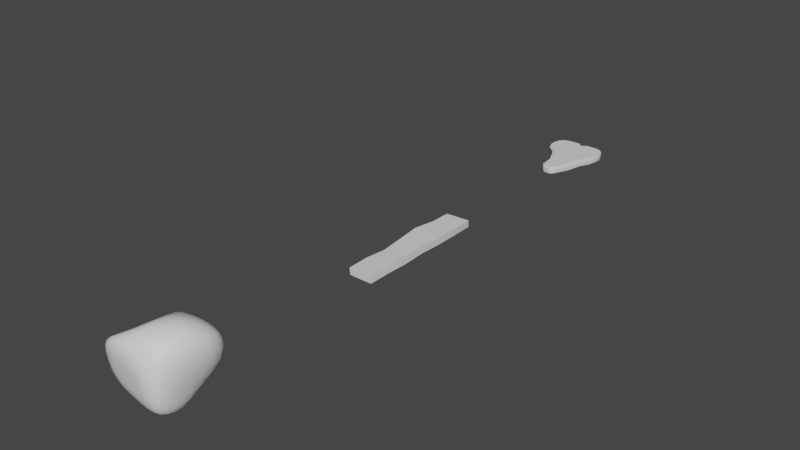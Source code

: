 # Source: DroppableItems.blend  (saved by Blender 2.91.10; exported with 4.5.12 LTS)
import bpy
from mathutils import Matrix  # noqa: F401  (used for matrix-valued properties, if any)

bpy.ops.wm.read_factory_settings(use_empty=True)
scene = bpy.context.scene
scene.name = 'Scene'

# ---- collections
col_collection = bpy.data.collections.new('Collection'); scene.collection.children.link(col_collection)

# ---- materials (node trees are filled in below, after node groups)
mat_oredropping = bpy.data.materials.new('OreDropping')
mat_woodplank = bpy.data.materials.new('WoodPlank')
mat_meat = bpy.data.materials.new('Meat')

# ---- node groups
ng_auto_smooth = bpy.data.node_groups.new('Auto Smooth', 'GeometryNodeTree')
_s = ng_auto_smooth.interface.new_socket(name='Geometry', in_out='OUTPUT', socket_type='NodeSocketGeometry')
_s = ng_auto_smooth.interface.new_socket(name='Geometry', in_out='INPUT', socket_type='NodeSocketGeometry')
_s = ng_auto_smooth.interface.new_socket(name='Angle', in_out='INPUT', socket_type='NodeSocketFloat')
_s.subtype = 'ANGLE'
_s.min_value = 0.0
_s.max_value = 3.142
ng_auto_smooth.is_modifier = True
_N = ng_auto_smooth.nodes; _L = ng_auto_smooth.links
n0 = _N.new('NodeGroupOutput'); n0.name = 'Group Output'; n0.location = (480, -100)
n1 = _N.new('NodeGroupInput'); n1.name = 'Group Input'; n1.location = (-420, -300)
n2 = _N.new('NodeGroupInput'); n2.name = 'Group Input.001'; n2.location = (-60, -100)
n3 = _N.new('GeometryNodeSetShadeSmooth'); n3.name = 'Set Shade Smooth'; n3.location = (120, -100)
n3.domain = 'EDGE'
n4 = _N.new('GeometryNodeSetShadeSmooth'); n4.name = 'Set Shade Smooth.001'; n4.location = (300, -100)
n5 = _N.new('GeometryNodeInputMeshEdgeAngle'); n5.name = 'Edge Angle'; n5.location = (-420, -220)
n6 = _N.new('GeometryNodeInputEdgeSmooth'); n6.name = 'Is Edge Smooth'; n6.location = (-60, -160)
n7 = _N.new('GeometryNodeInputShadeSmooth'); n7.name = 'Is Face Smooth'; n7.location = (-240, -340)
n8 = _N.new('FunctionNodeBooleanMath'); n8.name = 'Boolean Math'; n8.location = (-60, -220)
n9 = _N.new('FunctionNodeCompare'); n9.name = 'Compare'; n9.location = (-240, -180)
n9.operation = 'LESS_EQUAL'
_L.new(n5.outputs[0], n9.inputs[0])
_L.new(n4.outputs[0], n0.inputs[0])
_L.new(n1.outputs[1], n9.inputs[1])
_L.new(n9.outputs[0], n8.inputs[0])
_L.new(n7.outputs[0], n8.inputs[1])
_L.new(n2.outputs[0], n3.inputs[0])
_L.new(n6.outputs[0], n3.inputs[1])
_L.new(n3.outputs[0], n4.inputs[0])
_L.new(n8.outputs[0], n3.inputs[2])
n0.is_active_output = True

# ---- material node trees
mat_oredropping.use_nodes = True; mat_oredropping.node_tree.nodes.clear()
_N = mat_oredropping.node_tree.nodes; _L = mat_oredropping.node_tree.links
n0 = _N.new('ShaderNodeBsdfPrincipled'); n0.name = 'Principled BSDF'; n0.location = (10, 300)
n0.distribution = 'GGX'
n0.subsurface_method = 'BURLEY'
n0.inputs[3].default_value = 1.45
n0.inputs[27].default_value = (0.0, 0.0, 0.0, 1.0)
n0.inputs[28].default_value = 1.0
n1 = _N.new('ShaderNodeOutputMaterial'); n1.name = 'Material Output'; n1.location = (300, 300)
_L.new(n0.outputs[0], n1.inputs[0])
n1.is_active_output = True
mat_woodplank.use_nodes = True; mat_woodplank.node_tree.nodes.clear()
_N = mat_woodplank.node_tree.nodes; _L = mat_woodplank.node_tree.links
n0 = _N.new('ShaderNodeBsdfPrincipled'); n0.name = 'Principled BSDF'; n0.location = (10, 300)
n0.distribution = 'GGX'
n0.subsurface_method = 'BURLEY'
n0.inputs[3].default_value = 1.45
n0.inputs[27].default_value = (0.0, 0.0, 0.0, 1.0)
n0.inputs[28].default_value = 1.0
n1 = _N.new('ShaderNodeOutputMaterial'); n1.name = 'Material Output'; n1.location = (300, 300)
_L.new(n0.outputs[0], n1.inputs[0])
n1.is_active_output = True
mat_meat.use_nodes = True; mat_meat.node_tree.nodes.clear()
_N = mat_meat.node_tree.nodes; _L = mat_meat.node_tree.links
n0 = _N.new('ShaderNodeBsdfPrincipled'); n0.name = 'Principled BSDF'; n0.location = (10, 300)
n0.distribution = 'GGX'
n0.subsurface_method = 'BURLEY'
n0.inputs[3].default_value = 1.45
n0.inputs[27].default_value = (0.0, 0.0, 0.0, 1.0)
n0.inputs[28].default_value = 1.0
n1 = _N.new('ShaderNodeOutputMaterial'); n1.name = 'Material Output'; n1.location = (300, 300)
_L.new(n0.outputs[0], n1.inputs[0])
n1.is_active_output = True

# ---- world
world_world = bpy.data.worlds.new('World'); scene.world = world_world
world_world.use_nodes = True; world_world.node_tree.nodes.clear()
_N = world_world.node_tree.nodes; _L = world_world.node_tree.links
n0 = _N.new('ShaderNodeOutputWorld'); n0.name = 'World Output'; n0.location = (300, 300)
n1 = _N.new('ShaderNodeBackground'); n1.name = 'Background'; n1.location = (10, 300)
n1.inputs[0].default_value = (0.05088, 0.05088, 0.05088, 1.0)
_L.new(n1.outputs[0], n0.inputs[0])
n0.is_active_output = True
world_world.color = (0.05088, 0.05088, 0.05088)
world_world.use_sun_shadow = False
world_world.sun_shadow_jitter_overblur = 0.0

# ---- meshes
me_cube = bpy.data.meshes.new('Cube')
me_cube.from_pydata([(-0.4897, -0.2152, -0.02148), (-0.4619, -0.3062, 0.5761), (-0.2944, 0.3318, 0.09133), (-0.421, 0.4628, 0.4916), (0.2196, -0.2775, -0.109), (0.2185, -0.3042, 0.5226), (0.1491, 0.3136, -0.0102), (0.3396, 0.4663, 0.5729), (-0.4851, 0.1236, -0.04713), (-0.5594, -0.3057, 0.3055), (-0.3832, 0.08223, 0.46), (-0.4225, 0.4605, 0.2475), (-0.07183, 0.3723, 0.02974), (-0.08674, 0.5113, 0.5919), (0.3097, 0.4919, 0.1912), (0.2448, 0.05034, -0.1352), (0.3597, 0.0528, 0.6519), (0.2648, -0.3542, 0.1786), (-0.1129, -0.2828, -0.0905), (-0.1306, -0.358, 0.6534), (-0.5858, 0.1172, 0.2337), (-0.07692, 0.6431, 0.2078), (0.3584, 0.04847, 0.1621), (-0.1201, -0.3868, 0.2726), (-0.08105, 0.1087, -0.1209), (-0.06311, 0.0524, 0.7943), (-0.3277, 0.2995, 0.06751), (-0.3787, 0.254, 0.0299), (-0.436, 0.1971, -0.01261), (-0.5132, 0.03114, -0.06244), (-0.5198, -0.06778, -0.05925), (-0.5084, -0.1567, -0.04209), (-0.5155, -0.2406, 0.02883), (-0.5402, -0.2672, 0.1086), (-0.5551, -0.2886, 0.2042), (-0.5529, -0.3192, 0.4023), (-0.5327, -0.3251, 0.4843), (-0.4977, -0.3195, 0.5431), (-0.4536, -0.252, 0.5599), (-0.431, -0.1605, 0.5273), (-0.4015, -0.04493, 0.4872), (-0.3898, 0.2083, 0.4616), (-0.4079, 0.3209, 0.4776), (-0.4199, 0.4091, 0.4894), (-0.4431, 0.4814, 0.452), (-0.4563, 0.4916, 0.3903), (-0.4485, 0.4838, 0.3171), (-0.385, 0.4272, 0.1944), (-0.3456, 0.3899, 0.1534), (-0.3139, 0.3554, 0.1178), (0.1056, 0.3275, -0.005777), (0.04684, 0.3461, 0.002404), (-0.01317, 0.3631, 0.01381), (-0.1291, 0.3692, 0.05046), (-0.1873, 0.3576, 0.07053), (-0.2471, 0.343, 0.08437), (-0.3833, 0.484, 0.5235), (-0.3123, 0.5021, 0.5566), (-0.2107, 0.5097, 0.5783), (0.0477, 0.5114, 0.6017), (0.1754, 0.5052, 0.6031), (0.2784, 0.4878, 0.5912), (0.3558, 0.4934, 0.5059), (0.3596, 0.5141, 0.4058), (0.3433, 0.5141, 0.2945), (0.2644, 0.4497, 0.1117), (0.2167, 0.3979, 0.05436), (0.1759, 0.3481, 0.01385), (0.2376, -0.2251, -0.1298), (0.2522, -0.1421, -0.146), (0.2553, -0.04546, -0.1483), (0.2214, 0.1338, -0.1075), (0.1928, 0.2056, -0.07191), (0.1669, 0.2682, -0.03634), (0.3638, 0.4029, 0.608), (0.3799, 0.3024, 0.6412), (0.378, 0.1808, 0.6568), (0.3288, -0.06742, 0.6275), (0.2904, -0.172, 0.5913), (0.2504, -0.2545, 0.5524), (0.2333, -0.3235, 0.46), (0.2482, -0.3414, 0.3726), (0.2592, -0.352, 0.2769), (0.2633, -0.3475, 0.08263), (0.2541, -0.3309, -0.002963), (0.2374, -0.3047, -0.06986), (-0.4312, -0.2364, -0.04037), (-0.3389, -0.2569, -0.06005), (-0.2289, -0.2719, -0.07626), (-0.001936, -0.2913, -0.1039), (0.09576, -0.2944, -0.1131), (0.1728, -0.2889, -0.1144), (0.164, -0.3225, 0.5537), (0.07946, -0.34, 0.5929), (-0.02104, -0.3518, 0.6287), (-0.2418, -0.3584, 0.6602), (-0.3418, -0.3499, 0.6461), (-0.4181, -0.3301, 0.6121), (-0.6036, -0.2234, 0.2896), (-0.6168, -0.1165, 0.2681), (-0.6079, 0.001488, 0.2473), (-0.4479, 0.09235, 0.3921), (-0.5068, 0.1021, 0.339), (-0.5546, 0.1106, 0.2899), (-0.4781, 0.3889, 0.2442), (-0.5223, 0.3095, 0.2369), (-0.5574, 0.2199, 0.2314), (-0.546, 0.1236, 0.01174), (-0.5826, 0.1231, 0.08546), (-0.5956, 0.1212, 0.1631), (-0.3538, 0.526, 0.2427), (-0.2725, 0.5816, 0.232), (-0.1798, 0.6223, 0.2191), (-0.08903, 0.586, 0.4953), (-0.08663, 0.6353, 0.3919), (-0.08183, 0.6555, 0.2926), (0.2375, 0.5637, 0.1949), (0.1417, 0.6135, 0.1974), (0.03332, 0.6402, 0.201), (-0.07173, 0.4488, 0.06422), (-0.07219, 0.5281, 0.1001), (-0.07373, 0.5972, 0.1453), (0.3509, 0.3996, 0.1848), (0.3668, 0.2914, 0.1768), (0.3663, 0.1726, 0.1686), (0.3964, 0.05313, 0.5409), (0.3997, 0.05251, 0.415), (0.3827, 0.05096, 0.2851), (0.3095, -0.2856, 0.1658), (0.3355, -0.1895, 0.1595), (0.3496, -0.0751, 0.1586), (0.2863, 0.04433, -0.09535), (0.3149, 0.04334, -0.03105), (0.3369, 0.04537, 0.0555), (0.1963, -0.3895, 0.1983), (0.1065, -0.3992, 0.2226), (-0.0003542, -0.3946, 0.2484), (-0.1355, -0.3941, 0.5733), (-0.1328, -0.4039, 0.4807), (-0.1263, -0.3979, 0.3792), (-0.479, -0.3542, 0.3107), (-0.3709, -0.3762, 0.3057), (-0.2472, -0.3832, 0.2924), (-0.1157, -0.3356, -0.02391), (-0.1164, -0.3639, 0.06385), (-0.1172, -0.3776, 0.1652), (-0.07216, 0.3079, -0.009276), (-0.07328, 0.2492, -0.05039), (-0.07598, 0.1862, -0.08909), (0.1856, 0.06247, -0.1502), (0.1098, 0.07838, -0.1471), (0.0201, 0.09486, -0.1345), (-0.1066, -0.1997, -0.1304), (-0.09797, -0.09694, -0.1458), (-0.08885, 0.01079, -0.1412), (-0.4005, 0.1234, -0.08342), (-0.2994, 0.1218, -0.1023), (-0.19, 0.1174, -0.112), (-0.07869, 0.4152, 0.6726), (-0.0687, 0.3029, 0.7343), (-0.06182, 0.1801, 0.7754), (-0.3166, 0.07253, 0.549), (-0.2446, 0.0639, 0.6461), (-0.1618, 0.05698, 0.7337), (-0.1157, -0.2882, 0.7177), (-0.09532, -0.1905, 0.7638), (-0.07572, -0.07395, 0.79), (0.2815, 0.05168, 0.738), (0.1736, 0.05059, 0.7936), (0.05313, 0.0505, 0.814), (-0.5594, -0.1684, 0.01958), (-0.5907, -0.1878, 0.1013), (-0.6049, -0.2067, 0.1948), (-0.5786, -0.07488, 0.006676), (-0.6126, -0.08753, 0.09017), (-0.6247, -0.102, 0.181), (-0.5742, 0.02747, 0.001997), (-0.6091, 0.02078, 0.08292), (-0.6198, 0.01193, 0.1686), (-0.5874, -0.2373, 0.3759), (-0.556, -0.246, 0.4489), (-0.5095, -0.2485, 0.5072), (-0.5908, -0.1301, 0.3425), (-0.5491, -0.1418, 0.4062), (-0.4944, -0.1511, 0.4646), (-0.5756, -0.01001, 0.3107), (-0.5272, -0.02192, 0.3651), (-0.4675, -0.03364, 0.4204), (-0.537, 0.2215, 0.2864), (-0.4995, 0.2197, 0.338), (-0.4489, 0.215, 0.3936), (-0.5186, 0.3204, 0.2951), (-0.4969, 0.3256, 0.3534), (-0.4588, 0.3247, 0.4126), (-0.4916, 0.4077, 0.3079), (-0.4862, 0.4165, 0.3733), (-0.4606, 0.4139, 0.4331), (-0.4959, 0.2016, 0.03806), (-0.5364, 0.2082, 0.1009), (-0.5572, 0.2149, 0.1679), (-0.4346, 0.2633, 0.07153), (-0.4774, 0.278, 0.1227), (-0.5076, 0.2944, 0.1787), (-0.3732, 0.3138, 0.1008), (-0.4125, 0.3371, 0.1426), (-0.4494, 0.3638, 0.1896), (-0.2531, 0.3895, 0.1175), (-0.279, 0.439, 0.1505), (-0.3158, 0.487, 0.189), (-0.1919, 0.4183, 0.1046), (-0.2122, 0.4815, 0.1369), (-0.2415, 0.5391, 0.1761), (-0.1323, 0.4398, 0.08454), (-0.1442, 0.5131, 0.1181), (-0.1612, 0.5778, 0.16), (-0.3836, 0.5488, 0.3172), (-0.3989, 0.5508, 0.3992), (-0.3967, 0.5292, 0.4718), (-0.2985, 0.6007, 0.3104), (-0.3152, 0.5941, 0.4003), (-0.3197, 0.5612, 0.4867), (-0.1966, 0.637, 0.3007), (-0.209, 0.6218, 0.3961), (-0.2144, 0.5787, 0.4926), (0.04077, 0.6541, 0.2893), (0.04389, 0.6349, 0.3925), (0.04521, 0.5861, 0.5001), (0.1604, 0.6309, 0.2899), (0.17, 0.6172, 0.3961), (0.173, 0.5745, 0.5037), (0.2652, 0.5848, 0.2921), (0.2788, 0.5783, 0.4001), (0.2793, 0.5451, 0.503), (-0.007497, 0.4412, 0.04939), (0.005176, 0.522, 0.08725), (0.02031, 0.5927, 0.1352), (0.05859, 0.4201, 0.03864), (0.08347, 0.4967, 0.07784), (0.1139, 0.5652, 0.1282), (0.1225, 0.3897, 0.02851), (0.1565, 0.455, 0.06826), (0.1982, 0.5169, 0.1213), (0.2133, 0.29, -0.01113), (0.2586, 0.326, 0.03335), (0.306, 0.3658, 0.09754), (0.242, 0.2183, -0.04213), (0.2859, 0.2415, 0.008668), (0.3275, 0.2683, 0.08113), (0.2672, 0.1366, -0.0726), (0.3039, 0.1469, -0.01461), (0.3356, 0.1604, 0.06594), (0.3868, 0.419, 0.2955), (0.4059, 0.4227, 0.4142), (0.4004, 0.4131, 0.523), (0.4015, 0.3053, 0.2944), (0.4225, 0.3097, 0.4211), (0.4189, 0.307, 0.5413), (0.397, 0.1801, 0.291), (0.4177, 0.183, 0.4219), (0.4156, 0.1827, 0.5481), (0.3657, -0.07446, 0.2774), (0.3753, -0.07184, 0.4009), (0.367, -0.06888, 0.5205), (0.3431, -0.1885, 0.2709), (0.344, -0.1829, 0.3846), (0.3299, -0.1759, 0.4937), (0.3095, -0.2835, 0.2695), (0.303, -0.2746, 0.3727), (0.2863, -0.2621, 0.4694), (0.2952, -0.05728, -0.1045), (0.3196, -0.06645, -0.0364), (0.3355, -0.07247, 0.05255), (0.2916, -0.1574, -0.1005), (0.3145, -0.1727, -0.03151), (0.3272, -0.184, 0.05683), (0.2734, -0.2434, -0.08609), (0.2944, -0.2642, -0.01893), (0.3053, -0.2791, 0.06729), (0.1788, -0.3363, -0.06048), (0.1897, -0.3662, 0.01271), (0.1965, -0.3826, 0.1015), (0.09762, -0.3467, -0.05182), (0.1035, -0.3769, 0.02866), (0.1077, -0.3921, 0.1226), (-0.002671, -0.3441, -0.03918), (-0.0003554, -0.3729, 0.04601), (0.001505, -0.3868, 0.1444), (0.1883, -0.3893, 0.2956), (0.1758, -0.3806, 0.3896), (0.1643, -0.3601, 0.4771), (0.09818, -0.4027, 0.3221), (0.0867, -0.3986, 0.4182), (0.07798, -0.3801, 0.5091), (-0.00777, -0.4023, 0.3515), (-0.0171, -0.4038, 0.4507), (-0.02327, -0.39, 0.5438), (-0.2524, -0.3962, 0.4009), (-0.2554, -0.4036, 0.5024), (-0.2528, -0.3945, 0.5908), (-0.3744, -0.3898, 0.4135), (-0.3722, -0.3964, 0.5117), (-0.3614, -0.3863, 0.5916), (-0.479, -0.3677, 0.4147), (-0.4688, -0.3733, 0.5058), (-0.4465, -0.3633, 0.5736), (-0.2338, -0.3258, -0.008155), (-0.2382, -0.3559, 0.08074), (-0.2425, -0.3718, 0.1833), (-0.3465, -0.311, 0.007652), (-0.356, -0.3432, 0.09536), (-0.3645, -0.3623, 0.1971), (-0.4431, -0.2853, 0.02234), (-0.4597, -0.3169, 0.1059), (-0.4722, -0.3382, 0.2047), (-0.2688, 0.2989, 0.04587), (-0.2026, 0.3046, 0.0284), (-0.1366, 0.3094, 0.00953), (-0.3095, 0.2519, 0.001133), (-0.2321, 0.2535, -0.01877), (-0.1521, 0.254, -0.03503), (-0.3579, 0.1958, -0.04561), (-0.2674, 0.1955, -0.06509), (-0.1713, 0.1933, -0.07753), (-0.008957, 0.2969, -0.02531), (0.05306, 0.2814, -0.03708), (0.113, 0.2686, -0.04263), (0.001508, 0.2367, -0.06586), (0.07136, 0.2209, -0.07803), (0.1356, 0.2081, -0.08208), (0.01295, 0.1725, -0.1037), (0.09319, 0.156, -0.1164), (0.1632, 0.1414, -0.1201), (0.01918, -0.002166, -0.1541), (0.1148, -0.0168, -0.1654), (0.1946, -0.03162, -0.1664), (0.01254, -0.1083, -0.1582), (0.1105, -0.1194, -0.1677), (0.1914, -0.1299, -0.1664), (0.004114, -0.2093, -0.1429), (0.1018, -0.2158, -0.1513), (0.1806, -0.2189, -0.1492), (-0.4262, 0.03111, -0.1021), (-0.3203, 0.02755, -0.1226), (-0.2048, 0.02077, -0.1327), (-0.4353, -0.0692, -0.1008), (-0.3312, -0.07647, -0.1235), (-0.2156, -0.08612, -0.1359), (-0.433, -0.1624, -0.0804), (-0.3354, -0.1757, -0.1034), (-0.2232, -0.1885, -0.1183), (0.2891, 0.4059, 0.6605), (0.1816, 0.4124, 0.6858), (0.05319, 0.4145, 0.6882), (0.2992, 0.3009, 0.7102), (0.187, 0.3011, 0.7475), (0.05864, 0.3013, 0.7549), (0.2972, 0.1789, 0.7368), (0.1854, 0.1777, 0.7845), (0.05987, 0.1778, 0.798), (-0.1974, 0.4177, 0.6434), (-0.2949, 0.4181, 0.6012), (-0.3673, 0.4132, 0.5472), (-0.1801, 0.3076, 0.6888), (-0.2725, 0.3132, 0.6249), (-0.347, 0.3173, 0.5511), (-0.1657, 0.1853, 0.7177), (-0.2521, 0.1926, 0.6364), (-0.3253, 0.2005, 0.5461), (-0.1737, -0.07077, 0.7393), (-0.258, -0.06441, 0.661), (-0.3326, -0.05548, 0.5714), (-0.1959, -0.1889, 0.7316), (-0.2849, -0.1824, 0.6732), (-0.3621, -0.1718, 0.6003), (-0.221, -0.2879, 0.7065), (-0.3149, -0.2804, 0.6713), (-0.3912, -0.2657, 0.6179), (0.2533, -0.0687, 0.7138), (0.151, -0.07144, 0.7733), (0.03637, -0.07375, 0.8007), (0.2188, -0.1748, 0.6709), (0.1228, -0.1813, 0.729), (0.01422, -0.1874, 0.7619), (0.1853, -0.2608, 0.6171), (0.09627, -0.2727, 0.6674), (-0.007048, -0.2826, 0.7029)], [], [(170, 171, 174, 173), (171, 172, 175, 174), (173, 174, 177, 176), (174, 175, 178, 177), (0, 32, 170, 31), (32, 33, 171, 170), (33, 34, 172, 171), (34, 9, 98, 172), (172, 98, 99, 175), (175, 99, 100, 178), (178, 100, 20, 109), (177, 178, 109, 108), (176, 177, 108, 107), (29, 176, 107, 8), (30, 173, 176, 29), (31, 170, 173, 30), (179, 180, 183, 182), (180, 181, 184, 183), (182, 183, 186, 185), (183, 184, 187, 186), (9, 35, 179, 98), (35, 36, 180, 179), (36, 37, 181, 180), (37, 1, 38, 181), (181, 38, 39, 184), (184, 39, 40, 187), (187, 40, 10, 101), (186, 187, 101, 102), (185, 186, 102, 103), (100, 185, 103, 20), (99, 182, 185, 100), (98, 179, 182, 99), (188, 189, 192, 191), (189, 190, 193, 192), (191, 192, 195, 194), (192, 193, 196, 195), (20, 103, 188, 106), (103, 102, 189, 188), (102, 101, 190, 189), (101, 10, 41, 190), (190, 41, 42, 193), (193, 42, 43, 196), (196, 43, 3, 44), (195, 196, 44, 45), (194, 195, 45, 46), (104, 194, 46, 11), (105, 191, 194, 104), (106, 188, 191, 105), (197, 198, 201, 200), (198, 199, 202, 201), (200, 201, 204, 203), (201, 202, 205, 204), (8, 107, 197, 28), (107, 108, 198, 197), (108, 109, 199, 198), (109, 20, 106, 199), (199, 106, 105, 202), (202, 105, 104, 205), (205, 104, 11, 47), (204, 205, 47, 48), (203, 204, 48, 49), (26, 203, 49, 2), (27, 200, 203, 26), (28, 197, 200, 27), (206, 207, 210, 209), (207, 208, 211, 210), (209, 210, 213, 212), (210, 211, 214, 213), (2, 49, 206, 55), (49, 48, 207, 206), (48, 47, 208, 207), (47, 11, 110, 208), (208, 110, 111, 211), (211, 111, 112, 214), (214, 112, 21, 121), (213, 214, 121, 120), (212, 213, 120, 119), (53, 212, 119, 12), (54, 209, 212, 53), (55, 206, 209, 54), (215, 216, 219, 218), (216, 217, 220, 219), (218, 219, 222, 221), (219, 220, 223, 222), (11, 46, 215, 110), (46, 45, 216, 215), (45, 44, 217, 216), (44, 3, 56, 217), (217, 56, 57, 220), (220, 57, 58, 223), (223, 58, 13, 113), (222, 223, 113, 114), (221, 222, 114, 115), (112, 221, 115, 21), (111, 218, 221, 112), (110, 215, 218, 111), (224, 225, 228, 227), (225, 226, 229, 228), (227, 228, 231, 230), (228, 229, 232, 231), (21, 115, 224, 118), (115, 114, 225, 224), (114, 113, 226, 225), (113, 13, 59, 226), (226, 59, 60, 229), (229, 60, 61, 232), (232, 61, 7, 62), (231, 232, 62, 63), (230, 231, 63, 64), (116, 230, 64, 14), (117, 227, 230, 116), (118, 224, 227, 117), (233, 234, 237, 236), (234, 235, 238, 237), (236, 237, 240, 239), (237, 238, 241, 240), (12, 119, 233, 52), (119, 120, 234, 233), (120, 121, 235, 234), (121, 21, 118, 235), (235, 118, 117, 238), (238, 117, 116, 241), (241, 116, 14, 65), (240, 241, 65, 66), (239, 240, 66, 67), (50, 239, 67, 6), (51, 236, 239, 50), (52, 233, 236, 51), (242, 243, 246, 245), (243, 244, 247, 246), (245, 246, 249, 248), (246, 247, 250, 249), (6, 67, 242, 73), (67, 66, 243, 242), (66, 65, 244, 243), (65, 14, 122, 244), (244, 122, 123, 247), (247, 123, 124, 250), (250, 124, 22, 133), (249, 250, 133, 132), (248, 249, 132, 131), (71, 248, 131, 15), (72, 245, 248, 71), (73, 242, 245, 72), (251, 252, 255, 254), (252, 253, 256, 255), (254, 255, 258, 257), (255, 256, 259, 258), (14, 64, 251, 122), (64, 63, 252, 251), (63, 62, 253, 252), (62, 7, 74, 253), (253, 74, 75, 256), (256, 75, 76, 259), (259, 76, 16, 125), (258, 259, 125, 126), (257, 258, 126, 127), (124, 257, 127, 22), (123, 254, 257, 124), (122, 251, 254, 123), (260, 261, 264, 263), (261, 262, 265, 264), (263, 264, 267, 266), (264, 265, 268, 267), (22, 127, 260, 130), (127, 126, 261, 260), (126, 125, 262, 261), (125, 16, 77, 262), (262, 77, 78, 265), (265, 78, 79, 268), (268, 79, 5, 80), (267, 268, 80, 81), (266, 267, 81, 82), (128, 266, 82, 17), (129, 263, 266, 128), (130, 260, 263, 129), (269, 270, 273, 272), (270, 271, 274, 273), (272, 273, 276, 275), (273, 274, 277, 276), (15, 131, 269, 70), (131, 132, 270, 269), (132, 133, 271, 270), (133, 22, 130, 271), (271, 130, 129, 274), (274, 129, 128, 277), (277, 128, 17, 83), (276, 277, 83, 84), (275, 276, 84, 85), (68, 275, 85, 4), (69, 272, 275, 68), (70, 269, 272, 69), (278, 279, 282, 281), (279, 280, 283, 282), (281, 282, 285, 284), (282, 283, 286, 285), (4, 85, 278, 91), (85, 84, 279, 278), (84, 83, 280, 279), (83, 17, 134, 280), (280, 134, 135, 283), (283, 135, 136, 286), (286, 136, 23, 145), (285, 286, 145, 144), (284, 285, 144, 143), (89, 284, 143, 18), (90, 281, 284, 89), (91, 278, 281, 90), (287, 288, 291, 290), (288, 289, 292, 291), (290, 291, 294, 293), (291, 292, 295, 294), (17, 82, 287, 134), (82, 81, 288, 287), (81, 80, 289, 288), (80, 5, 92, 289), (289, 92, 93, 292), (292, 93, 94, 295), (295, 94, 19, 137), (294, 295, 137, 138), (293, 294, 138, 139), (136, 293, 139, 23), (135, 290, 293, 136), (134, 287, 290, 135), (296, 297, 300, 299), (297, 298, 301, 300), (299, 300, 303, 302), (300, 301, 304, 303), (23, 139, 296, 142), (139, 138, 297, 296), (138, 137, 298, 297), (137, 19, 95, 298), (298, 95, 96, 301), (301, 96, 97, 304), (304, 97, 1, 37), (303, 304, 37, 36), (302, 303, 36, 35), (140, 302, 35, 9), (141, 299, 302, 140), (142, 296, 299, 141), (305, 306, 309, 308), (306, 307, 310, 309), (308, 309, 312, 311), (309, 310, 313, 312), (18, 143, 305, 88), (143, 144, 306, 305), (144, 145, 307, 306), (145, 23, 142, 307), (307, 142, 141, 310), (310, 141, 140, 313), (313, 140, 9, 34), (312, 313, 34, 33), (311, 312, 33, 32), (86, 311, 32, 0), (87, 308, 311, 86), (88, 305, 308, 87), (314, 315, 318, 317), (315, 316, 319, 318), (317, 318, 321, 320), (318, 319, 322, 321), (2, 55, 314, 26), (55, 54, 315, 314), (54, 53, 316, 315), (53, 12, 146, 316), (316, 146, 147, 319), (319, 147, 148, 322), (322, 148, 24, 157), (321, 322, 157, 156), (320, 321, 156, 155), (28, 320, 155, 8), (27, 317, 320, 28), (26, 314, 317, 27), (323, 324, 327, 326), (324, 325, 328, 327), (326, 327, 330, 329), (327, 328, 331, 330), (12, 52, 323, 146), (52, 51, 324, 323), (51, 50, 325, 324), (50, 6, 73, 325), (325, 73, 72, 328), (328, 72, 71, 331), (331, 71, 15, 149), (330, 331, 149, 150), (329, 330, 150, 151), (148, 329, 151, 24), (147, 326, 329, 148), (146, 323, 326, 147), (332, 333, 336, 335), (333, 334, 337, 336), (335, 336, 339, 338), (336, 337, 340, 339), (24, 151, 332, 154), (151, 150, 333, 332), (150, 149, 334, 333), (149, 15, 70, 334), (334, 70, 69, 337), (337, 69, 68, 340), (340, 68, 4, 91), (339, 340, 91, 90), (338, 339, 90, 89), (152, 338, 89, 18), (153, 335, 338, 152), (154, 332, 335, 153), (341, 342, 345, 344), (342, 343, 346, 345), (344, 345, 348, 347), (345, 346, 349, 348), (8, 155, 341, 29), (155, 156, 342, 341), (156, 157, 343, 342), (157, 24, 154, 343), (343, 154, 153, 346), (346, 153, 152, 349), (349, 152, 18, 88), (348, 349, 88, 87), (347, 348, 87, 86), (31, 347, 86, 0), (30, 344, 347, 31), (29, 341, 344, 30), (350, 351, 354, 353), (351, 352, 355, 354), (353, 354, 357, 356), (354, 355, 358, 357), (7, 61, 350, 74), (61, 60, 351, 350), (60, 59, 352, 351), (59, 13, 158, 352), (352, 158, 159, 355), (355, 159, 160, 358), (358, 160, 25, 169), (357, 358, 169, 168), (356, 357, 168, 167), (76, 356, 167, 16), (75, 353, 356, 76), (74, 350, 353, 75), (359, 360, 363, 362), (360, 361, 364, 363), (362, 363, 366, 365), (363, 364, 367, 366), (13, 58, 359, 158), (58, 57, 360, 359), (57, 56, 361, 360), (56, 3, 43, 361), (361, 43, 42, 364), (364, 42, 41, 367), (367, 41, 10, 161), (366, 367, 161, 162), (365, 366, 162, 163), (160, 365, 163, 25), (159, 362, 365, 160), (158, 359, 362, 159), (368, 369, 372, 371), (369, 370, 373, 372), (371, 372, 375, 374), (372, 373, 376, 375), (25, 163, 368, 166), (163, 162, 369, 368), (162, 161, 370, 369), (161, 10, 40, 370), (370, 40, 39, 373), (373, 39, 38, 376), (376, 38, 1, 97), (375, 376, 97, 96), (374, 375, 96, 95), (164, 374, 95, 19), (165, 371, 374, 164), (166, 368, 371, 165), (377, 378, 381, 380), (378, 379, 382, 381), (380, 381, 384, 383), (381, 382, 385, 384), (16, 167, 377, 77), (167, 168, 378, 377), (168, 169, 379, 378), (169, 25, 166, 379), (379, 166, 165, 382), (382, 165, 164, 385), (385, 164, 19, 94), (384, 385, 94, 93), (383, 384, 93, 92), (79, 383, 92, 5), (78, 380, 383, 79), (77, 377, 380, 78)])
me_cube.polygons.foreach_set('use_smooth', [True] * 384)
_uv = me_cube.uv_layers.new(name='UVMap')
_uv.uv.foreach_set('vector', [0.4063, 0.03125, 0.4375, 0.03125, 0.4375, 0.0625, 0.4063, 0.0625, 0.4375, 0.03125, 0.4688, 0.03125, 0.4688, 0.0625, 0.4375, 0.0625, 0.4063, 0.0625, 0.4375, 0.0625, 0.4375, 0.09375, 0.4063, 0.09375, 0.4375, 0.0625, 0.4688, 0.0625, 0.4688, 0.09375, 0.4375, 0.09375, 0.375, 0.0, 0.4063, 0.0, 0.4063, 0.03125, 0.375, 0.03125, 0.4063, 0.0, 0.4375, 0.0, 0.4375, 0.03125, 0.4063, 0.03125, 0.4375, 0.0, 0.4688, 0.0, 0.4688, 0.03125, 0.4375, 0.03125, 0.4688, 0.0, 0.5, 0.0, 0.5, 0.03125, 0.4688, 0.03125, 0.4688, 0.03125, 0.5, 0.03125, 0.5, 0.0625, 0.4688, 0.0625, 0.4688, 0.0625, 0.5, 0.0625, 0.5, 0.09375, 0.4688, 0.09375, 0.4688, 0.09375, 0.5, 0.09375, 0.5, 0.125, 0.4688, 0.125, 0.4375, 0.09375, 0.4688, 0.09375, 0.4688, 0.125, 0.4375, 0.125, 0.4063, 0.09375, 0.4375, 0.09375, 0.4375, 0.125, 0.4063, 0.125, 0.375, 0.09375, 0.4063, 0.09375, 0.4063, 0.125, 0.375, 0.125, 0.375, 0.0625, 0.4063, 0.0625, 0.4063, 0.09375, 0.375, 0.09375, 0.375, 0.03125, 0.4063, 0.03125, 0.4063, 0.0625, 0.375, 0.0625, 0.5313, 0.03125, 0.5625, 0.03125, 0.5625, 0.0625, 0.5313, 0.0625, 0.5625, 0.03125, 0.5938, 0.03125, 0.5938, 0.0625, 0.5625, 0.0625, 0.5313, 0.0625, 0.5625, 0.0625, 0.5625, 0.09375, 0.5313, 0.09375, 0.5625, 0.0625, 0.5938, 0.0625, 0.5938, 0.09375, 0.5625, 0.09375, 0.5, 0.0, 0.5313, 0.0, 0.5313, 0.03125, 0.5, 0.03125, 0.5313, 0.0, 0.5625, 0.0, 0.5625, 0.03125, 0.5313, 0.03125, 0.5625, 0.0, 0.5938, 0.0, 0.5938, 0.03125, 0.5625, 0.03125, 0.5938, 0.0, 0.625, 0.0, 0.625, 0.03125, 0.5938, 0.03125, 0.5938, 0.03125, 0.625, 0.03125, 0.625, 0.0625, 0.5938, 0.0625, 0.5938, 0.0625, 0.625, 0.0625, 0.625, 0.09375, 0.5938, 0.09375, 0.5938, 0.09375, 0.625, 0.09375, 0.625, 0.125, 0.5938, 0.125, 0.5625, 0.09375, 0.5938, 0.09375, 0.5938, 0.125, 0.5625, 0.125, 0.5313, 0.09375, 0.5625, 0.09375, 0.5625, 0.125, 0.5313, 0.125, 0.5, 0.09375, 0.5313, 0.09375, 0.5313, 0.125, 0.5, 0.125, 0.5, 0.0625, 0.5313, 0.0625, 0.5313, 0.09375, 0.5, 0.09375, 0.5, 0.03125, 0.5313, 0.03125, 0.5313, 0.0625, 0.5, 0.0625, 0.5313, 0.1562, 0.5625, 0.1562, 0.5626, 0.1874, 0.5313, 0.1874, 0.5625, 0.1562, 0.5938, 0.1562, 0.5938, 0.1874, 0.5626, 0.1874, 0.5313, 0.1874, 0.5626, 0.1874, 0.5627, 0.2185, 0.5313, 0.2185, 0.5626, 0.1874, 0.5938, 0.1874, 0.594, 0.2184, 0.5627, 0.2185, 0.5, 0.125, 0.5313, 0.125, 0.5313, 0.1562, 0.5, 0.1562, 0.5313, 0.125, 0.5625, 0.125, 0.5625, 0.1562, 0.5313, 0.1562, 0.5625, 0.125, 0.5938, 0.125, 0.5938, 0.1562, 0.5625, 0.1562, 0.5938, 0.125, 0.625, 0.125, 0.625, 0.1562, 0.5938, 0.1562, 0.5938, 0.1562, 0.625, 0.1562, 0.6251, 0.1874, 0.5938, 0.1874, 0.5938, 0.1874, 0.6251, 0.1874, 0.6254, 0.2184, 0.594, 0.2184, 0.594, 0.2184, 0.6254, 0.2184, 0.6259, 0.2491, 0.5944, 0.2493, 0.5627, 0.2185, 0.594, 0.2184, 0.5944, 0.2493, 0.5629, 0.2494, 0.5313, 0.2185, 0.5627, 0.2185, 0.5629, 0.2494, 0.5315, 0.2495, 0.5, 0.2185, 0.5313, 0.2185, 0.5315, 0.2495, 0.5, 0.2495, 0.5, 0.1874, 0.5313, 0.1874, 0.5313, 0.2185, 0.5, 0.2185, 0.5, 0.1562, 0.5313, 0.1562, 0.5313, 0.1874, 0.5, 0.1874, 0.4062, 0.1562, 0.4375, 0.1562, 0.4374, 0.1874, 0.4062, 0.1874, 0.4375, 0.1562, 0.4687, 0.1562, 0.4687, 0.1874, 0.4374, 0.1874, 0.4062, 0.1874, 0.4374, 0.1874, 0.4373, 0.2185, 0.406, 0.2184, 0.4374, 0.1874, 0.4687, 0.1874, 0.4687, 0.2185, 0.4373, 0.2185, 0.375, 0.125, 0.4063, 0.125, 0.4062, 0.1562, 0.375, 0.1562, 0.4063, 0.125, 0.4375, 0.125, 0.4375, 0.1562, 0.4062, 0.1562, 0.4375, 0.125, 0.4688, 0.125, 0.4687, 0.1562, 0.4375, 0.1562, 0.4688, 0.125, 0.5, 0.125, 0.5, 0.1562, 0.4687, 0.1562, 0.4687, 0.1562, 0.5, 0.1562, 0.5, 0.1874, 0.4687, 0.1874, 0.4687, 0.1874, 0.5, 0.1874, 0.5, 0.2185, 0.4687, 0.2185, 0.4687, 0.2185, 0.5, 0.2185, 0.5, 0.2495, 0.4685, 0.2495, 0.4373, 0.2185, 0.4687, 0.2185, 0.4685, 0.2495, 0.4371, 0.2494, 0.406, 0.2184, 0.4373, 0.2185, 0.4371, 0.2494, 0.4056, 0.2493, 0.3746, 0.2184, 0.406, 0.2184, 0.4056, 0.2493, 0.3741, 0.2491, 0.3749, 0.1874, 0.4062, 0.1874, 0.406, 0.2184, 0.3746, 0.2184, 0.375, 0.1562, 0.4062, 0.1562, 0.4062, 0.1874, 0.3749, 0.1874, 0.4049, 0.2798, 0.4366, 0.28, 0.4358, 0.3102, 0.4037, 0.3097, 0.4366, 0.28, 0.4683, 0.2802, 0.4679, 0.3106, 0.4358, 0.3102, 0.4037, 0.3097, 0.4358, 0.3102, 0.4344, 0.3397, 0.4017, 0.3388, 0.4358, 0.3102, 0.4679, 0.3106, 0.4672, 0.3404, 0.4344, 0.3397, 0.3741, 0.2491, 0.4056, 0.2493, 0.4049, 0.2798, 0.3733, 0.2795, 0.4056, 0.2493, 0.4371, 0.2494, 0.4366, 0.28, 0.4049, 0.2798, 0.4371, 0.2494, 0.4685, 0.2495, 0.4683, 0.2802, 0.4366, 0.28, 0.4685, 0.2495, 0.5, 0.2495, 0.5, 0.2803, 0.4683, 0.2802, 0.4683, 0.2802, 0.5, 0.2803, 0.5, 0.3107, 0.4679, 0.3106, 0.4679, 0.3106, 0.5, 0.3107, 0.5, 0.3407, 0.4672, 0.3404, 0.4672, 0.3404, 0.5, 0.3407, 0.5, 0.37, 0.4661, 0.3695, 0.4344, 0.3397, 0.4672, 0.3404, 0.4661, 0.3695, 0.4323, 0.3683, 0.4017, 0.3388, 0.4344, 0.3397, 0.4323, 0.3683, 0.3984, 0.3666, 0.3689, 0.3376, 0.4017, 0.3388, 0.3984, 0.3666, 0.3646, 0.3646, 0.3716, 0.3091, 0.4037, 0.3097, 0.4017, 0.3388, 0.3689, 0.3376, 0.3733, 0.2795, 0.4049, 0.2798, 0.4037, 0.3097, 0.3716, 0.3091, 0.5317, 0.2802, 0.5634, 0.28, 0.5642, 0.3102, 0.5321, 0.3106, 0.5634, 0.28, 0.5951, 0.2798, 0.5963, 0.3097, 0.5642, 0.3102, 0.5321, 0.3106, 0.5642, 0.3102, 0.5656, 0.3397, 0.5328, 0.3404, 0.5642, 0.3102, 0.5963, 0.3097, 0.5983, 0.3388, 0.5656, 0.3397, 0.5, 0.2495, 0.5315, 0.2495, 0.5317, 0.2802, 0.5, 0.2803, 0.5315, 0.2495, 0.5629, 0.2494, 0.5634, 0.28, 0.5317, 0.2802, 0.5629, 0.2494, 0.5944, 0.2493, 0.5951, 0.2798, 0.5634, 0.28, 0.5944, 0.2493, 0.6259, 0.2491, 0.6267, 0.2795, 0.5951, 0.2798, 0.5951, 0.2798, 0.6267, 0.2795, 0.6284, 0.3091, 0.5963, 0.3097, 0.5963, 0.3097, 0.6284, 0.3091, 0.6311, 0.3376, 0.5983, 0.3388, 0.5983, 0.3388, 0.6311, 0.3376, 0.6354, 0.3646, 0.6016, 0.3666, 0.5656, 0.3397, 0.5983, 0.3388, 0.6016, 0.3666, 0.5677, 0.3683, 0.5328, 0.3404, 0.5656, 0.3397, 0.5677, 0.3683, 0.5339, 0.3695, 0.5, 0.3407, 0.5328, 0.3404, 0.5339, 0.3695, 0.5, 0.37, 0.5, 0.3107, 0.5321, 0.3106, 0.5328, 0.3404, 0.5, 0.3407, 0.5, 0.2803, 0.5317, 0.2802, 0.5321, 0.3106, 0.5, 0.3107, 0.5353, 0.3979, 0.5707, 0.3959, 0.5742, 0.423, 0.537, 0.4261, 0.5707, 0.3959, 0.6062, 0.393, 0.612, 0.4181, 0.5742, 0.423, 0.537, 0.4261, 0.5742, 0.423, 0.5775, 0.4506, 0.5383, 0.4551, 0.5742, 0.423, 0.612, 0.4181, 0.6185, 0.4428, 0.5775, 0.4506, 0.5, 0.37, 0.5339, 0.3695, 0.5353, 0.3979, 0.5, 0.3986, 0.5339, 0.3695, 0.5677, 0.3683, 0.5707, 0.3959, 0.5353, 0.3979, 0.5677, 0.3683, 0.6016, 0.3666, 0.6062, 0.393, 0.5707, 0.3959, 0.6016, 0.3666, 0.6354, 0.3646, 0.6417, 0.3896, 0.6062, 0.393, 0.6062, 0.393, 0.6417, 0.3896, 0.6502, 0.4123, 0.612, 0.4181, 0.612, 0.4181, 0.6502, 0.4123, 0.6613, 0.4325, 0.6185, 0.4428, 0.6185, 0.4428, 0.6613, 0.4325, 0.6753, 0.4497, 0.6218, 0.471, 0.5775, 0.4506, 0.6185, 0.4428, 0.6218, 0.471, 0.579, 0.4805, 0.5383, 0.4551, 0.5775, 0.4506, 0.579, 0.4805, 0.5389, 0.4856, 0.5, 0.4565, 0.5383, 0.4551, 0.5389, 0.4856, 0.5, 0.4872, 0.5, 0.4272, 0.537, 0.4261, 0.5383, 0.4551, 0.5, 0.4565, 0.5, 0.3986, 0.5353, 0.3979, 0.537, 0.4261, 0.5, 0.4272, 0.3938, 0.393, 0.4293, 0.3959, 0.4258, 0.423, 0.388, 0.4181, 0.4293, 0.3959, 0.4647, 0.3979, 0.463, 0.4261, 0.4258, 0.423, 0.388, 0.4181, 0.4258, 0.423, 0.4225, 0.4506, 0.3815, 0.4428, 0.4258, 0.423, 0.463, 0.4261, 0.4617, 0.4551, 0.4225, 0.4506, 0.3646, 0.3646, 0.3984, 0.3666, 0.3938, 0.393, 0.3583, 0.3896, 0.3984, 0.3666, 0.4323, 0.3683, 0.4293, 0.3959, 0.3938, 0.393, 0.4323, 0.3683, 0.4661, 0.3695, 0.4647, 0.3979, 0.4293, 0.3959, 0.4661, 0.3695, 0.5, 0.37, 0.5, 0.3986, 0.4647, 0.3979, 0.4647, 0.3979, 0.5, 0.3986, 0.5, 0.4272, 0.463, 0.4261, 0.463, 0.4261, 0.5, 0.4272, 0.5, 0.4565, 0.4617, 0.4551, 0.4617, 0.4551, 0.5, 0.4565, 0.5, 0.4872, 0.4611, 0.4856, 0.4225, 0.4506, 0.4617, 0.4551, 0.4611, 0.4856, 0.421, 0.4805, 0.3815, 0.4428, 0.4225, 0.4506, 0.421, 0.4805, 0.3782, 0.471, 0.3387, 0.4325, 0.3815, 0.4428, 0.3782, 0.471, 0.3247, 0.4497, 0.3498, 0.4123, 0.388, 0.4181, 0.3815, 0.4428, 0.3387, 0.4325, 0.3583, 0.3896, 0.3938, 0.393, 0.388, 0.4181, 0.3498, 0.4123, 0.383, 0.508, 0.4227, 0.5144, 0.4257, 0.5507, 0.3894, 0.5477, 0.4227, 0.5144, 0.4616, 0.5184, 0.4627, 0.553, 0.4257, 0.5507, 0.3894, 0.5477, 0.4257, 0.5507, 0.428, 0.5877, 0.3934, 0.5866, 0.4257, 0.5507, 0.4627, 0.553, 0.4638, 0.5888, 0.428, 0.5877, 0.3247, 0.4497, 0.3782, 0.471, 0.383, 0.508, 0.346, 0.5032, 0.3782, 0.471, 0.421, 0.4805, 0.4227, 0.5144, 0.383, 0.508, 0.421, 0.4805, 0.4611, 0.4856, 0.4616, 0.5184, 0.4227, 0.5144, 0.4611, 0.4856, 0.5, 0.4872, 0.5, 0.5198, 0.4616, 0.5184, 0.4616, 0.5184, 0.5, 0.5198, 0.5, 0.554, 0.4627, 0.553, 0.4627, 0.553, 0.5, 0.554, 0.5, 0.5892, 0.4638, 0.5888, 0.4638, 0.5888, 0.5, 0.5892, 0.5, 0.625, 0.4642, 0.625, 0.428, 0.5877, 0.4638, 0.5888, 0.4642, 0.625, 0.429, 0.625, 0.3934, 0.5866, 0.428, 0.5877, 0.429, 0.625, 0.3948, 0.625, 0.3606, 0.5861, 0.3934, 0.5866, 0.3948, 0.625, 0.3622, 0.625, 0.3555, 0.546, 0.3894, 0.5477, 0.3934, 0.5866, 0.3606, 0.5861, 0.346, 0.5032, 0.383, 0.508, 0.3894, 0.5477, 0.3555, 0.546, 0.5384, 0.5184, 0.5773, 0.5144, 0.5743, 0.5507, 0.5373, 0.553, 0.5773, 0.5144, 0.617, 0.508, 0.6106, 0.5477, 0.5743, 0.5507, 0.5373, 0.553, 0.5743, 0.5507, 0.572, 0.5877, 0.5362, 0.5888, 0.5743, 0.5507, 0.6106, 0.5477, 0.6066, 0.5866, 0.572, 0.5877, 0.5, 0.4872, 0.5389, 0.4856, 0.5384, 0.5184, 0.5, 0.5198, 0.5389, 0.4856, 0.579, 0.4805, 0.5773, 0.5144, 0.5384, 0.5184, 0.579, 0.4805, 0.6218, 0.471, 0.617, 0.508, 0.5773, 0.5144, 0.6218, 0.471, 0.6753, 0.4497, 0.654, 0.5032, 0.617, 0.508, 0.617, 0.508, 0.654, 0.5032, 0.6445, 0.546, 0.6106, 0.5477, 0.6106, 0.5477, 0.6445, 0.546, 0.6394, 0.5861, 0.6066, 0.5866, 0.6066, 0.5866, 0.6394, 0.5861, 0.6378, 0.625, 0.6052, 0.625, 0.572, 0.5877, 0.6066, 0.5866, 0.6052, 0.625, 0.571, 0.625, 0.5362, 0.5888, 0.572, 0.5877, 0.571, 0.625, 0.5358, 0.625, 0.5, 0.5892, 0.5362, 0.5888, 0.5358, 0.625, 0.5, 0.625, 0.5, 0.554, 0.5373, 0.553, 0.5362, 0.5888, 0.5, 0.5892, 0.5, 0.5198, 0.5384, 0.5184, 0.5373, 0.553, 0.5, 0.554, 0.5362, 0.6612, 0.572, 0.6623, 0.5743, 0.6993, 0.5373, 0.697, 0.572, 0.6623, 0.6066, 0.6634, 0.6106, 0.7023, 0.5743, 0.6993, 0.5373, 0.697, 0.5743, 0.6993, 0.5773, 0.7356, 0.5384, 0.7316, 0.5743, 0.6993, 0.6106, 0.7023, 0.617, 0.742, 0.5773, 0.7356, 0.5, 0.625, 0.5358, 0.625, 0.5362, 0.6612, 0.5, 0.6608, 0.5358, 0.625, 0.571, 0.625, 0.572, 0.6623, 0.5362, 0.6612, 0.571, 0.625, 0.6052, 0.625, 0.6066, 0.6634, 0.572, 0.6623, 0.6052, 0.625, 0.6378, 0.625, 0.6394, 0.6639, 0.6066, 0.6634, 0.6066, 0.6634, 0.6394, 0.6639, 0.6445, 0.704, 0.6106, 0.7023, 0.6106, 0.7023, 0.6445, 0.704, 0.654, 0.7468, 0.617, 0.742, 0.617, 0.742, 0.654, 0.7468, 0.6753, 0.8003, 0.6218, 0.779, 0.5773, 0.7356, 0.617, 0.742, 0.6218, 0.779, 0.579, 0.7695, 0.5384, 0.7316, 0.5773, 0.7356, 0.579, 0.7695, 0.5389, 0.7644, 0.5, 0.7302, 0.5384, 0.7316, 0.5389, 0.7644, 0.5, 0.7628, 0.5, 0.696, 0.5373, 0.697, 0.5384, 0.7316, 0.5, 0.7302, 0.5, 0.6608, 0.5362, 0.6612, 0.5373, 0.697, 0.5, 0.696, 0.3934, 0.6634, 0.428, 0.6623, 0.4257, 0.6993, 0.3894, 0.7023, 0.428, 0.6623, 0.4638, 0.6612, 0.4627, 0.697, 0.4257, 0.6993, 0.3894, 0.7023, 0.4257, 0.6993, 0.4227, 0.7356, 0.383, 0.742, 0.4257, 0.6993, 0.4627, 0.697, 0.4616, 0.7316, 0.4227, 0.7356, 0.3622, 0.625, 0.3948, 0.625, 0.3934, 0.6634, 0.3606, 0.6639, 0.3948, 0.625, 0.429, 0.625, 0.428, 0.6623, 0.3934, 0.6634, 0.429, 0.625, 0.4642, 0.625, 0.4638, 0.6612, 0.428, 0.6623, 0.4642, 0.625, 0.5, 0.625, 0.5, 0.6608, 0.4638, 0.6612, 0.4638, 0.6612, 0.5, 0.6608, 0.5, 0.696, 0.4627, 0.697, 0.4627, 0.697, 0.5, 0.696, 0.5, 0.7302, 0.4616, 0.7316, 0.4616, 0.7316, 0.5, 0.7302, 0.5, 0.7628, 0.4611, 0.7644, 0.4227, 0.7356, 0.4616, 0.7316, 0.4611, 0.7644, 0.421, 0.7695, 0.383, 0.742, 0.4227, 0.7356, 0.421, 0.7695, 0.3782, 0.779, 0.346, 0.7468, 0.383, 0.742, 0.3782, 0.779, 0.3247, 0.8003, 0.3555, 0.704, 0.3894, 0.7023, 0.383, 0.742, 0.346, 0.7468, 0.3606, 0.6639, 0.3934, 0.6634, 0.3894, 0.7023, 0.3555, 0.704, 0.3815, 0.8072, 0.4225, 0.7994, 0.4258, 0.827, 0.388, 0.8319, 0.4225, 0.7994, 0.4617, 0.7949, 0.463, 0.8239, 0.4258, 0.827, 0.388, 0.8319, 0.4258, 0.827, 0.4293, 0.8541, 0.3938, 0.857, 0.4258, 0.827, 0.463, 0.8239, 0.4647, 0.8521, 0.4293, 0.8541, 0.3247, 0.8003, 0.3782, 0.779, 0.3815, 0.8072, 0.3387, 0.8175, 0.3782, 0.779, 0.421, 0.7695, 0.4225, 0.7994, 0.3815, 0.8072, 0.421, 0.7695, 0.4611, 0.7644, 0.4617, 0.7949, 0.4225, 0.7994, 0.4611, 0.7644, 0.5, 0.7628, 0.5, 0.7935, 0.4617, 0.7949, 0.4617, 0.7949, 0.5, 0.7935, 0.5, 0.8228, 0.463, 0.8239, 0.463, 0.8239, 0.5, 0.8228, 0.5, 0.8514, 0.4647, 0.8521, 0.4647, 0.8521, 0.5, 0.8514, 0.5, 0.88, 0.4661, 0.8805, 0.4293, 0.8541, 0.4647, 0.8521, 0.4661, 0.8805, 0.4323, 0.8817, 0.3938, 0.857, 0.4293, 0.8541, 0.4323, 0.8817, 0.3984, 0.8834, 0.3583, 0.8604, 0.3938, 0.857, 0.3984, 0.8834, 0.3646, 0.8854, 0.3498, 0.8377, 0.388, 0.8319, 0.3938, 0.857, 0.3583, 0.8604, 0.3387, 0.8175, 0.3815, 0.8072, 0.388, 0.8319, 0.3498, 0.8377, 0.5383, 0.7949, 0.5775, 0.7994, 0.5742, 0.827, 0.537, 0.8239, 0.5775, 0.7994, 0.6185, 0.8072, 0.612, 0.8319, 0.5742, 0.827, 0.537, 0.8239, 0.5742, 0.827, 0.5707, 0.8541, 0.5353, 0.8521, 0.5742, 0.827, 0.612, 0.8319, 0.6062, 0.857, 0.5707, 0.8541, 0.5, 0.7628, 0.5389, 0.7644, 0.5383, 0.7949, 0.5, 0.7935, 0.5389, 0.7644, 0.579, 0.7695, 0.5775, 0.7994, 0.5383, 0.7949, 0.579, 0.7695, 0.6218, 0.779, 0.6185, 0.8072, 0.5775, 0.7994, 0.6218, 0.779, 0.6753, 0.8003, 0.6613, 0.8175, 0.6185, 0.8072, 0.6185, 0.8072, 0.6613, 0.8175, 0.6502, 0.8377, 0.612, 0.8319, 0.612, 0.8319, 0.6502, 0.8377, 0.6417, 0.8604, 0.6062, 0.857, 0.6062, 0.857, 0.6417, 0.8604, 0.6354, 0.8854, 0.6016, 0.8834, 0.5707, 0.8541, 0.6062, 0.857, 0.6016, 0.8834, 0.5677, 0.8817, 0.5353, 0.8521, 0.5707, 0.8541, 0.5677, 0.8817, 0.5339, 0.8805, 0.5, 0.8514, 0.5353, 0.8521, 0.5339, 0.8805, 0.5, 0.88, 0.5, 0.8228, 0.537, 0.8239, 0.5353, 0.8521, 0.5, 0.8514, 0.5, 0.7935, 0.5383, 0.7949, 0.537, 0.8239, 0.5, 0.8228, 0.5328, 0.9096, 0.5656, 0.9103, 0.5641, 0.9397, 0.5321, 0.9393, 0.5656, 0.9103, 0.5983, 0.9112, 0.5962, 0.9402, 0.5641, 0.9397, 0.5321, 0.9393, 0.5641, 0.9397, 0.5632, 0.9697, 0.5316, 0.9696, 0.5641, 0.9397, 0.5962, 0.9402, 0.5948, 0.9699, 0.5632, 0.9697, 0.5, 0.88, 0.5339, 0.8805, 0.5328, 0.9096, 0.5, 0.9093, 0.5339, 0.8805, 0.5677, 0.8817, 0.5656, 0.9103, 0.5328, 0.9096, 0.5677, 0.8817, 0.6016, 0.8834, 0.5983, 0.9112, 0.5656, 0.9103, 0.6016, 0.8834, 0.6354, 0.8854, 0.6311, 0.9124, 0.5983, 0.9112, 0.5983, 0.9112, 0.6311, 0.9124, 0.6283, 0.9408, 0.5962, 0.9402, 0.5962, 0.9402, 0.6283, 0.9408, 0.6264, 0.9701, 0.5948, 0.9699, 0.5948, 0.9699, 0.6264, 0.9701, 0.625, 1.0, 0.5938, 1.0, 0.5632, 0.9697, 0.5948, 0.9699, 0.5938, 1.0, 0.5625, 1.0, 0.5316, 0.9696, 0.5632, 0.9697, 0.5625, 1.0, 0.5313, 1.0, 0.5, 0.9695, 0.5316, 0.9696, 0.5313, 1.0, 0.5, 1.0, 0.5, 0.9392, 0.5321, 0.9393, 0.5316, 0.9696, 0.5, 0.9695, 0.5, 0.9093, 0.5328, 0.9096, 0.5321, 0.9393, 0.5, 0.9392, 0.4017, 0.9112, 0.4344, 0.9103, 0.4359, 0.9397, 0.4038, 0.9402, 0.4344, 0.9103, 0.4672, 0.9096, 0.4679, 0.9393, 0.4359, 0.9397, 0.4038, 0.9402, 0.4359, 0.9397, 0.4368, 0.9697, 0.4052, 0.9699, 0.4359, 0.9397, 0.4679, 0.9393, 0.4684, 0.9696, 0.4368, 0.9697, 0.3646, 0.8854, 0.3984, 0.8834, 0.4017, 0.9112, 0.3689, 0.9124, 0.3984, 0.8834, 0.4323, 0.8817, 0.4344, 0.9103, 0.4017, 0.9112, 0.4323, 0.8817, 0.4661, 0.8805, 0.4672, 0.9096, 0.4344, 0.9103, 0.4661, 0.8805, 0.5, 0.88, 0.5, 0.9093, 0.4672, 0.9096, 0.4672, 0.9096, 0.5, 0.9093, 0.5, 0.9392, 0.4679, 0.9393, 0.4679, 0.9393, 0.5, 0.9392, 0.5, 0.9695, 0.4684, 0.9696, 0.4684, 0.9696, 0.5, 0.9695, 0.5, 1.0, 0.4688, 1.0, 0.4368, 0.9697, 0.4684, 0.9696, 0.4688, 1.0, 0.4375, 1.0, 0.4052, 0.9699, 0.4368, 0.9697, 0.4375, 1.0, 0.4063, 1.0, 0.3736, 0.9701, 0.4052, 0.9699, 0.4063, 1.0, 0.375, 1.0, 0.3717, 0.9408, 0.4038, 0.9402, 0.4052, 0.9699, 0.3736, 0.9701, 0.3689, 0.9124, 0.4017, 0.9112, 0.4038, 0.9402, 0.3717, 0.9408, 0.1551, 0.5302, 0.1848, 0.5288, 0.1853, 0.5609, 0.1553, 0.5618, 0.1848, 0.5288, 0.2138, 0.5267, 0.2147, 0.5594, 0.1853, 0.5609, 0.1553, 0.5618, 0.1853, 0.5609, 0.1857, 0.5929, 0.1554, 0.5934, 0.1853, 0.5609, 0.2147, 0.5594, 0.2154, 0.5922, 0.1857, 0.5929, 0.125, 0.5, 0.1549, 0.4986, 0.1551, 0.5302, 0.125, 0.5313, 0.1549, 0.4986, 0.1842, 0.4967, 0.1848, 0.5288, 0.1551, 0.5302, 0.1842, 0.4967, 0.2126, 0.4939, 0.2138, 0.5267, 0.1848, 0.5288, 0.2126, 0.4939, 0.2396, 0.4896, 0.2416, 0.5234, 0.2138, 0.5267, 0.2138, 0.5267, 0.2416, 0.5234, 0.2433, 0.5573, 0.2147, 0.5594, 0.2147, 0.5594, 0.2433, 0.5573, 0.2445, 0.5911, 0.2154, 0.5922, 0.2154, 0.5922, 0.2445, 0.5911, 0.245, 0.625, 0.2157, 0.625, 0.1857, 0.5929, 0.2154, 0.5922, 0.2157, 0.625, 0.1858, 0.625, 0.1554, 0.5934, 0.1857, 0.5929, 0.1858, 0.625, 0.1555, 0.625, 0.125, 0.5938, 0.1554, 0.5934, 0.1555, 0.625, 0.125, 0.625, 0.125, 0.5625, 0.1553, 0.5618, 0.1554, 0.5934, 0.125, 0.5938, 0.125, 0.5313, 0.1551, 0.5302, 0.1553, 0.5618, 0.125, 0.5625, 0.268, 0.5188, 0.2931, 0.513, 0.298, 0.5508, 0.2709, 0.5543, 0.2931, 0.513, 0.3178, 0.5065, 0.3256, 0.5475, 0.298, 0.5508, 0.2709, 0.5543, 0.298, 0.5508, 0.3011, 0.588, 0.2729, 0.5897, 0.298, 0.5508, 0.3256, 0.5475, 0.3301, 0.5867, 0.3011, 0.588, 0.2396, 0.4896, 0.2646, 0.4833, 0.268, 0.5188, 0.2416, 0.5234, 0.2646, 0.4833, 0.2873, 0.4748, 0.2931, 0.513, 0.268, 0.5188, 0.2873, 0.4748, 0.3075, 0.4637, 0.3178, 0.5065, 0.2931, 0.513, 0.3075, 0.4637, 0.3247, 0.4497, 0.346, 0.5032, 0.3178, 0.5065, 0.3178, 0.5065, 0.346, 0.5032, 0.3555, 0.546, 0.3256, 0.5475, 0.3256, 0.5475, 0.3555, 0.546, 0.3606, 0.5861, 0.3301, 0.5867, 0.3301, 0.5867, 0.3606, 0.5861, 0.3622, 0.625, 0.3315, 0.625, 0.3011, 0.588, 0.3301, 0.5867, 0.3315, 0.625, 0.3022, 0.625, 0.2729, 0.5897, 0.3011, 0.588, 0.3022, 0.625, 0.2736, 0.625, 0.2445, 0.5911, 0.2729, 0.5897, 0.2736, 0.625, 0.245, 0.625, 0.2433, 0.5573, 0.2709, 0.5543, 0.2729, 0.5897, 0.2445, 0.5911, 0.2416, 0.5234, 0.268, 0.5188, 0.2709, 0.5543, 0.2433, 0.5573, 0.2729, 0.6603, 0.3011, 0.662, 0.298, 0.6992, 0.2709, 0.6957, 0.3011, 0.662, 0.3301, 0.6633, 0.3256, 0.7025, 0.298, 0.6992, 0.2709, 0.6957, 0.298, 0.6992, 0.2931, 0.737, 0.268, 0.7312, 0.298, 0.6992, 0.3256, 0.7025, 0.3178, 0.7435, 0.2931, 0.737, 0.245, 0.625, 0.2736, 0.625, 0.2729, 0.6603, 0.2445, 0.6589, 0.2736, 0.625, 0.3022, 0.625, 0.3011, 0.662, 0.2729, 0.6603, 0.3022, 0.625, 0.3315, 0.625, 0.3301, 0.6633, 0.3011, 0.662, 0.3315, 0.625, 0.3622, 0.625, 0.3606, 0.6639, 0.3301, 0.6633, 0.3301, 0.6633, 0.3606, 0.6639, 0.3555, 0.704, 0.3256, 0.7025, 0.3256, 0.7025, 0.3555, 0.704, 0.346, 0.7468, 0.3178, 0.7435, 0.3178, 0.7435, 0.346, 0.7468, 0.3247, 0.8003, 0.3075, 0.7863, 0.2931, 0.737, 0.3178, 0.7435, 0.3075, 0.7863, 0.2873, 0.7752, 0.268, 0.7312, 0.2931, 0.737, 0.2873, 0.7752, 0.2646, 0.7667, 0.2416, 0.7266, 0.268, 0.7312, 0.2646, 0.7667, 0.2396, 0.7604, 0.2433, 0.6927, 0.2709, 0.6957, 0.268, 0.7312, 0.2416, 0.7266, 0.2445, 0.6589, 0.2729, 0.6603, 0.2709, 0.6957, 0.2433, 0.6927, 0.1554, 0.6566, 0.1857, 0.6571, 0.1853, 0.6891, 0.1553, 0.6882, 0.1857, 0.6571, 0.2154, 0.6578, 0.2147, 0.6906, 0.1853, 0.6891, 0.1553, 0.6882, 0.1853, 0.6891, 0.1848, 0.7212, 0.1551, 0.7198, 0.1853, 0.6891, 0.2147, 0.6906, 0.2138, 0.7233, 0.1848, 0.7212, 0.125, 0.625, 0.1555, 0.625, 0.1554, 0.6566, 0.125, 0.6563, 0.1555, 0.625, 0.1858, 0.625, 0.1857, 0.6571, 0.1554, 0.6566, 0.1858, 0.625, 0.2157, 0.625, 0.2154, 0.6578, 0.1857, 0.6571, 0.2157, 0.625, 0.245, 0.625, 0.2445, 0.6589, 0.2154, 0.6578, 0.2154, 0.6578, 0.2445, 0.6589, 0.2433, 0.6927, 0.2147, 0.6906, 0.2147, 0.6906, 0.2433, 0.6927, 0.2416, 0.7266, 0.2138, 0.7233, 0.2138, 0.7233, 0.2416, 0.7266, 0.2396, 0.7604, 0.2126, 0.7561, 0.1848, 0.7212, 0.2138, 0.7233, 0.2126, 0.7561, 0.1842, 0.7533, 0.1551, 0.7198, 0.1848, 0.7212, 0.1842, 0.7533, 0.1549, 0.7514, 0.125, 0.7188, 0.1551, 0.7198, 0.1549, 0.7514, 0.125, 0.75, 0.125, 0.6875, 0.1553, 0.6882, 0.1551, 0.7198, 0.125, 0.7188, 0.125, 0.6563, 0.1554, 0.6566, 0.1553, 0.6882, 0.125, 0.6875, 0.6822, 0.5065, 0.7069, 0.513, 0.702, 0.5508, 0.6744, 0.5475, 0.7069, 0.513, 0.732, 0.5188, 0.7291, 0.5543, 0.702, 0.5508, 0.6744, 0.5475, 0.702, 0.5508, 0.6989, 0.588, 0.6699, 0.5867, 0.702, 0.5508, 0.7291, 0.5543, 0.7271, 0.5897, 0.6989, 0.588, 0.6753, 0.4497, 0.6925, 0.4637, 0.6822, 0.5065, 0.654, 0.5032, 0.6925, 0.4637, 0.7127, 0.4748, 0.7069, 0.513, 0.6822, 0.5065, 0.7127, 0.4748, 0.7354, 0.4833, 0.732, 0.5188, 0.7069, 0.513, 0.7354, 0.4833, 0.7604, 0.4896, 0.7584, 0.5234, 0.732, 0.5188, 0.732, 0.5188, 0.7584, 0.5234, 0.7567, 0.5573, 0.7291, 0.5543, 0.7291, 0.5543, 0.7567, 0.5573, 0.7555, 0.5911, 0.7271, 0.5897, 0.7271, 0.5897, 0.7555, 0.5911, 0.755, 0.625, 0.7264, 0.625, 0.6989, 0.588, 0.7271, 0.5897, 0.7264, 0.625, 0.6978, 0.625, 0.6699, 0.5867, 0.6989, 0.588, 0.6978, 0.625, 0.6685, 0.625, 0.6394, 0.5861, 0.6699, 0.5867, 0.6685, 0.625, 0.6378, 0.625, 0.6445, 0.546, 0.6744, 0.5475, 0.6699, 0.5867, 0.6394, 0.5861, 0.654, 0.5032, 0.6822, 0.5065, 0.6744, 0.5475, 0.6445, 0.546, 0.7862, 0.5267, 0.8152, 0.5288, 0.8147, 0.5609, 0.7853, 0.5594, 0.8152, 0.5288, 0.8449, 0.5302, 0.8447, 0.5618, 0.8147, 0.5609, 0.7853, 0.5594, 0.8147, 0.5609, 0.8143, 0.5929, 0.7846, 0.5922, 0.8147, 0.5609, 0.8447, 0.5618, 0.8446, 0.5934, 0.8143, 0.5929, 0.7604, 0.4896, 0.7874, 0.4939, 0.7862, 0.5267, 0.7584, 0.5234, 0.7874, 0.4939, 0.8158, 0.4967, 0.8152, 0.5288, 0.7862, 0.5267, 0.8158, 0.4967, 0.8451, 0.4986, 0.8449, 0.5302, 0.8152, 0.5288, 0.8451, 0.4986, 0.875, 0.5, 0.875, 0.5313, 0.8449, 0.5302, 0.8449, 0.5302, 0.875, 0.5313, 0.875, 0.5625, 0.8447, 0.5618, 0.8447, 0.5618, 0.875, 0.5625, 0.875, 0.5938, 0.8446, 0.5934, 0.8446, 0.5934, 0.875, 0.5938, 0.875, 0.625, 0.8445, 0.625, 0.8143, 0.5929, 0.8446, 0.5934, 0.8445, 0.625, 0.8142, 0.625, 0.7846, 0.5922, 0.8143, 0.5929, 0.8142, 0.625, 0.7843, 0.625, 0.7555, 0.5911, 0.7846, 0.5922, 0.7843, 0.625, 0.755, 0.625, 0.7567, 0.5573, 0.7853, 0.5594, 0.7846, 0.5922, 0.7555, 0.5911, 0.7584, 0.5234, 0.7862, 0.5267, 0.7853, 0.5594, 0.7567, 0.5573, 0.7846, 0.6578, 0.8143, 0.6571, 0.8147, 0.6891, 0.7853, 0.6906, 0.8143, 0.6571, 0.8446, 0.6566, 0.8447, 0.6882, 0.8147, 0.6891, 0.7853, 0.6906, 0.8147, 0.6891, 0.8152, 0.7212, 0.7862, 0.7233, 0.8147, 0.6891, 0.8447, 0.6882, 0.8449, 0.7198, 0.8152, 0.7212, 0.755, 0.625, 0.7843, 0.625, 0.7846, 0.6578, 0.7555, 0.6589, 0.7843, 0.625, 0.8142, 0.625, 0.8143, 0.6571, 0.7846, 0.6578, 0.8142, 0.625, 0.8445, 0.625, 0.8446, 0.6566, 0.8143, 0.6571, 0.8445, 0.625, 0.875, 0.625, 0.875, 0.6563, 0.8446, 0.6566, 0.8446, 0.6566, 0.875, 0.6563, 0.875, 0.6875, 0.8447, 0.6882, 0.8447, 0.6882, 0.875, 0.6875, 0.875, 0.7188, 0.8449, 0.7198, 0.8449, 0.7198, 0.875, 0.7188, 0.875, 0.75, 0.8451, 0.7514, 0.8152, 0.7212, 0.8449, 0.7198, 0.8451, 0.7514, 0.8158, 0.7533, 0.7862, 0.7233, 0.8152, 0.7212, 0.8158, 0.7533, 0.7874, 0.7561, 0.7584, 0.7266, 0.7862, 0.7233, 0.7874, 0.7561, 0.7604, 0.7604, 0.7567, 0.6927, 0.7853, 0.6906, 0.7862, 0.7233, 0.7584, 0.7266, 0.7555, 0.6589, 0.7846, 0.6578, 0.7853, 0.6906, 0.7567, 0.6927, 0.6699, 0.6633, 0.6989, 0.662, 0.702, 0.6992, 0.6744, 0.7025, 0.6989, 0.662, 0.7271, 0.6603, 0.7291, 0.6957, 0.702, 0.6992, 0.6744, 0.7025, 0.702, 0.6992, 0.7069, 0.737, 0.6822, 0.7435, 0.702, 0.6992, 0.7291, 0.6957, 0.732, 0.7312, 0.7069, 0.737, 0.6378, 0.625, 0.6685, 0.625, 0.6699, 0.6633, 0.6394, 0.6639, 0.6685, 0.625, 0.6978, 0.625, 0.6989, 0.662, 0.6699, 0.6633, 0.6978, 0.625, 0.7264, 0.625, 0.7271, 0.6603, 0.6989, 0.662, 0.7264, 0.625, 0.755, 0.625, 0.7555, 0.6589, 0.7271, 0.6603, 0.7271, 0.6603, 0.7555, 0.6589, 0.7567, 0.6927, 0.7291, 0.6957, 0.7291, 0.6957, 0.7567, 0.6927, 0.7584, 0.7266, 0.732, 0.7312, 0.732, 0.7312, 0.7584, 0.7266, 0.7604, 0.7604, 0.7354, 0.7667, 0.7069, 0.737, 0.732, 0.7312, 0.7354, 0.7667, 0.7127, 0.7752, 0.6822, 0.7435, 0.7069, 0.737, 0.7127, 0.7752, 0.6925, 0.7863, 0.654, 0.7468, 0.6822, 0.7435, 0.6925, 0.7863, 0.6753, 0.8003, 0.6445, 0.704, 0.6744, 0.7025, 0.6822, 0.7435, 0.654, 0.7468, 0.6394, 0.6639, 0.6699, 0.6633, 0.6744, 0.7025, 0.6445, 0.704])
me_cube.materials.append(mat_oredropping)
me_cube.use_remesh_fix_poles = True
me_cube.use_remesh_preserve_attributes = False
me_cube.use_mirror_vertex_groups = False
me_cube.update()
me_cube_001 = bpy.data.meshes.new('Cube.001')
me_cube_001.from_pydata([(-0.8103, -0.9952, -0.9808), (-0.8617, -0.9976, 1.009), (-0.8681, 0.9919, -1.039), (-0.8233, 0.9836, 0.9199), (0.8699, -1.0, -0.9434), (0.8271, -1.001, 1.116), (0.9045, 0.9993, -0.9167), (0.9475, 0.9881, 1.174), (-0.8565, 0.6701, -0.9556), (-0.9539, 0.3364, -0.7868), (-0.911, -2.98e-08, -1.0), (-0.856, -0.3393, -1.137), (-0.911, -0.6667, -1.0), (-0.911, -0.6667, 1.0), (-0.7987, -0.3455, 0.7201), (-0.911, 2.98e-08, 1.0), (-0.9985, 0.3395, 1.436), (-0.7996, 0.6736, 1.091), (0.8325, -0.6701, -1.033), (0.911, -0.3333, -1.0), (0.8568, 0.005099, -0.88), (0.9264, 0.3349, -0.9597), (0.911, 0.6667, -1.0), (0.911, 0.6667, 1.0), (0.9424, 0.3366, 1.082), (0.8002, 0.01042, 1.245), (0.911, -0.3333, 1.0), (0.7506, -0.6737, 0.9333)], [], [(8, 17, 3, 2), (2, 3, 7, 6), (18, 27, 5, 4), (4, 5, 1, 0), (12, 18, 4, 0), (27, 13, 1, 5), (7, 3, 17, 23), (23, 17, 16, 24), (24, 16, 15, 25), (25, 15, 14, 26), (26, 14, 13, 27), (2, 6, 22, 8), (8, 22, 21, 9), (9, 21, 20, 10), (10, 20, 19, 11), (11, 19, 18, 12), (6, 7, 23, 22), (22, 23, 24, 21), (21, 24, 25, 20), (20, 25, 26, 19), (19, 26, 27, 18), (0, 1, 13, 12), (12, 13, 14, 11), (11, 14, 15, 10), (10, 15, 16, 9), (9, 16, 17, 8)])
me_cube_001.polygons.foreach_set('use_smooth', [True] * 26)
_uv = me_cube_001.uv_layers.new(name='UVMap')
_uv.uv.foreach_set('vector', [0.375, 0.2083, 0.625, 0.2083, 0.625, 0.25, 0.375, 0.25, 0.375, 0.25, 0.625, 0.25, 0.625, 0.5, 0.375, 0.5, 0.375, 0.7083, 0.625, 0.7083, 0.625, 0.75, 0.375, 0.75, 0.375, 0.75, 0.625, 0.75, 0.625, 1.0, 0.375, 1.0, 0.125, 0.7083, 0.375, 0.7083, 0.375, 0.75, 0.125, 0.75, 0.625, 0.7083, 0.875, 0.7083, 0.875, 0.75, 0.625, 0.75, 0.625, 0.5, 0.875, 0.5, 0.875, 0.5417, 0.625, 0.5417, 0.625, 0.5417, 0.875, 0.5417, 0.875, 0.5833, 0.625, 0.5833, 0.625, 0.5833, 0.875, 0.5833, 0.875, 0.625, 0.625, 0.625, 0.625, 0.625, 0.875, 0.625, 0.875, 0.6667, 0.625, 0.6667, 0.625, 0.6667, 0.875, 0.6667, 0.875, 0.7083, 0.625, 0.7083, 0.125, 0.5, 0.375, 0.5, 0.375, 0.5417, 0.125, 0.5417, 0.125, 0.5417, 0.375, 0.5417, 0.375, 0.5833, 0.125, 0.5833, 0.125, 0.5833, 0.375, 0.5833, 0.375, 0.625, 0.125, 0.625, 0.125, 0.625, 0.375, 0.625, 0.375, 0.6667, 0.125, 0.6667, 0.125, 0.6667, 0.375, 0.6667, 0.375, 0.7083, 0.125, 0.7083, 0.375, 0.5, 0.625, 0.5, 0.625, 0.5417, 0.375, 0.5417, 0.375, 0.5417, 0.625, 0.5417, 0.625, 0.5833, 0.375, 0.5833, 0.375, 0.5833, 0.625, 0.5833, 0.625, 0.625, 0.375, 0.625, 0.375, 0.625, 0.625, 0.625, 0.625, 0.6667, 0.375, 0.6667, 0.375, 0.6667, 0.625, 0.6667, 0.625, 0.7083, 0.375, 0.7083, 0.375, 0.0, 0.625, 0.0, 0.625, 0.04167, 0.375, 0.04167, 0.375, 0.04167, 0.625, 0.04167, 0.625, 0.08333, 0.375, 0.08333, 0.375, 0.08333, 0.625, 0.08333, 0.625, 0.125, 0.375, 0.125, 0.375, 0.125, 0.625, 0.125, 0.625, 0.1667, 0.375, 0.1667, 0.375, 0.1667, 0.625, 0.1667, 0.625, 0.2083, 0.375, 0.2083])
me_cube_001.materials.append(mat_woodplank)
me_cube_001.use_remesh_fix_poles = True
me_cube_001.use_remesh_preserve_attributes = False
me_cube_001.use_mirror_vertex_groups = False
me_cube_001.update()
me_cube_003 = bpy.data.meshes.new('Cube.003')
me_cube_003.from_pydata([(-0.1035, -0.2662, 0.04851), (-0.0959, -0.2662, 0.05554), (-0.1013, -0.2662, 0.05348), (-0.2146, 2.291e-05, 0.05554), (-0.2223, 0.0, 0.04851), (-0.22, 6.711e-06, 0.05348), (-0.4074, 0.2662, 0.05105), (-0.4151, 0.2662, 0.04402), (-0.4128, 0.2662, 0.04899), (0.3867, 0.2662, 0.04402), (0.3793, 0.2662, 0.05105), (0.3845, 0.2662, 0.04899), (0.2759, 0.001486, 0.05523), (0.2833, 0.001508, 0.0482), (0.2811, 0.001502, 0.05317), (0.2105, -0.2662, 0.05554), (0.2179, -0.2662, 0.04851), (0.2158, -0.2662, 0.05348), (-0.3643, 0.1331, 0.04626), (-0.3566, 0.1331, 0.0533), (-0.362, 0.1331, 0.05124), (0.3542, 0.1338, 0.04611), (0.3468, 0.1338, 0.05314), (0.352, 0.1338, 0.05108), (-0.2271, 0.5222, 0.0548), (-0.228, 0.5292, 0.04786), (-0.2278, 0.5272, 0.05281), (-0.4025, 0.3575, 0.05239), (-0.4101, 0.3567, 0.04534), (-0.4079, 0.3569, 0.05032), (-0.3121, 0.4998, 0.05447), (-0.3157, 0.5061, 0.04753), (-0.3146, 0.5043, 0.05247), (-0.3762, 0.4391, 0.05358), (-0.3823, 0.443, 0.0466), (-0.3805, 0.4418, 0.05156), (0.3842, 0.3574, 0.05238), (0.3915, 0.3567, 0.04534), (0.3894, 0.3569, 0.05032), (0.2271, 0.5222, 0.0548), (0.228, 0.5292, 0.04786), (0.2278, 0.5272, 0.05281), (0.3666, 0.4396, 0.05359), (0.373, 0.443, 0.0466), (0.3711, 0.442, 0.05156), (0.3094, 0.4998, 0.05447), (0.3132, 0.5061, 0.04752), (0.3121, 0.5043, 0.05247), (-0.07712, -0.4671, 0.05554), (-0.08478, -0.4666, 0.04851), (-0.08254, -0.4668, 0.05348), (-0.01177, -0.5253, 0.05554), (-0.01267, -0.5323, 0.04851), (-0.0124, -0.5303, 0.05348), (-0.06685, -0.4955, 0.05554), (-0.07287, -0.4995, 0.04851), (-0.07111, -0.4983, 0.05348), (-0.04302, -0.5172, 0.05554), (-0.04648, -0.5235, 0.04851), (-0.04546, -0.5217, 0.05348), (0.04824, -0.5253, 0.05554), (0.04899, -0.5323, 0.04851), (0.04877, -0.5303, 0.05348), (0.1021, -0.4909, 0.05554), (0.1073, -0.4957, 0.04851), (0.1058, -0.4943, 0.05348), (0.06899, -0.5208, 0.05554), (0.07168, -0.5274, 0.04851), (0.0709, -0.5255, 0.05348), (0.08824, -0.5087, 0.05554), (0.09303, -0.514, 0.04851), (0.09162, -0.5125, 0.05348), (0.05592, 0.5081, 0.0549), (0.05003, 0.5121, 0.04786), (0.05175, 0.5109, 0.05284), (0.006263, 0.4767, 0.0549), (0.005171, 0.4837, 0.04786), (0.005491, 0.4816, 0.05284), (0.03521, 0.4859, 0.0549), (0.03132, 0.492, 0.04786), (0.03246, 0.4902, 0.05284), (-0.006256, 0.4767, 0.0549), (-0.005165, 0.4837, 0.04786), (-0.005485, 0.4816, 0.05284), (-0.05591, 0.5081, 0.0549), (-0.05002, 0.5121, 0.04786), (-0.05174, 0.5109, 0.05284), (-0.0352, 0.4859, 0.0549), (-0.03131, 0.492, 0.04786), (-0.03245, 0.4902, 0.05284), (0.06911, 0.5204, 0.0549), (0.06795, 0.5275, 0.04786), (0.06829, 0.5254, 0.05284), (0.05855, 0.5137, 0.0549), (0.05266, 0.5177, 0.04786), (0.05438, 0.5165, 0.05284), (0.06296, 0.5184, 0.0549), (0.05904, 0.5245, 0.04786), (0.06018, 0.5227, 0.05284), (-0.05854, 0.5137, 0.0549), (-0.05265, 0.5177, 0.04786), (-0.05438, 0.5165, 0.05284), (-0.06911, 0.5204, 0.0549), (-0.06795, 0.5275, 0.04786), (-0.06829, 0.5254, 0.05284), (-0.06295, 0.5184, 0.0549), (-0.05903, 0.5245, 0.04786), (-0.06018, 0.5227, 0.05284), (-0.4151, 0.2662, -0.04076), (-0.4039, 0.2662, -0.05105), (-0.4118, 0.2662, -0.04804), (-0.211, 3.352e-05, -0.05554), (-0.2223, 0.0, -0.04525), (-0.219, 9.817e-06, -0.05253), (-0.09236, -0.2662, -0.05554), (-0.1035, -0.2662, -0.04525), (-0.1003, -0.2662, -0.05253), (0.2179, -0.2662, -0.04525), (0.207, -0.2662, -0.05554), (0.2147, -0.2662, -0.05253), (0.2724, 0.001476, -0.05524), (0.2833, 0.001508, -0.04494), (0.2801, 0.001499, -0.05222), (0.3758, 0.2662, -0.05105), (0.3867, 0.2662, -0.04076), (0.3835, 0.2662, -0.04804), (-0.3643, 0.1331, -0.04301), (-0.3531, 0.1331, -0.0533), (-0.361, 0.1331, -0.05028), (0.3542, 0.1338, -0.04285), (0.3433, 0.1338, -0.05314), (0.351, 0.1338, -0.05013), (-0.399, 0.3579, -0.05239), (-0.4101, 0.3567, -0.04208), (-0.4069, 0.357, -0.04937), (-0.228, 0.5292, -0.04461), (-0.2267, 0.5189, -0.05475), (-0.2276, 0.5262, -0.05184), (-0.3733, 0.4373, -0.05355), (-0.3823, 0.443, -0.04335), (-0.3797, 0.4413, -0.0506), (-0.3105, 0.4968, -0.05442), (-0.3157, 0.5061, -0.04427), (-0.3142, 0.5034, -0.05151), (0.2267, 0.5189, -0.05475), (0.228, 0.5292, -0.04461), (0.2276, 0.5262, -0.05184), (0.3915, 0.3567, -0.04208), (0.3808, 0.3577, -0.05239), (0.3884, 0.357, -0.04937), (0.3077, 0.4969, -0.05442), (0.3132, 0.5061, -0.04427), (0.3116, 0.5034, -0.05151), (0.3636, 0.438, -0.05356), (0.373, 0.443, -0.04335), (0.3702, 0.4415, -0.0506), (-0.01135, -0.522, -0.05554), (-0.01267, -0.5323, -0.04525), (-0.01228, -0.5293, -0.05253), (-0.08478, -0.4666, -0.04525), (-0.07357, -0.4674, -0.05554), (-0.0815, -0.4669, -0.05253), (-0.04648, -0.5235, -0.04525), (-0.04143, -0.5142, -0.05554), (-0.045, -0.5208, -0.05253), (-0.07287, -0.4995, -0.04525), (-0.06406, -0.4936, -0.05554), (-0.07029, -0.4978, -0.05253), (0.09976, -0.4886, -0.05554), (0.1073, -0.4957, -0.04525), (0.1051, -0.4936, -0.05253), (0.04899, -0.5323, -0.04525), (0.04789, -0.522, -0.05554), (0.04867, -0.5293, -0.05253), (0.08602, -0.5063, -0.05554), (0.09303, -0.514, -0.04525), (0.09097, -0.5117, -0.05253), (0.06774, -0.5177, -0.05554), (0.07168, -0.5274, -0.04525), (0.07053, -0.5246, -0.05253), (-0.05864, 0.5063, -0.0549), (-0.05002, 0.5121, -0.04461), (-0.05254, 0.5104, -0.05188), (-0.005165, 0.4837, -0.04461), (-0.006762, 0.4734, -0.0549), (-0.005633, 0.4807, -0.05188), (-0.03131, 0.492, -0.04461), (-0.037, 0.483, -0.0549), (-0.03298, 0.4894, -0.05188), (0.006768, 0.4734, -0.0549), (0.005171, 0.4837, -0.04461), (0.005639, 0.4807, -0.05188), (0.05003, 0.5121, -0.04461), (0.05864, 0.5063, -0.0549), (0.05255, 0.5104, -0.05188), (0.03132, 0.492, -0.04461), (0.03701, 0.483, -0.0549), (0.03299, 0.4894, -0.05188), (-0.06964, 0.5172, -0.0549), (-0.06795, 0.5275, -0.04461), (-0.06844, 0.5244, -0.05188), (-0.05265, 0.5177, -0.04461), (-0.06127, 0.5118, -0.0549), (-0.05518, 0.5159, -0.05188), (-0.05903, 0.5245, -0.04461), (-0.06476, 0.5156, -0.0549), (-0.06071, 0.5219, -0.05188), (0.06128, 0.5118, -0.0549), (0.05266, 0.5177, -0.04461), (0.05518, 0.5159, -0.05188), (0.06795, 0.5275, -0.04461), (0.06965, 0.5172, -0.0549), (0.06845, 0.5244, -0.05188), (0.06477, 0.5156, -0.0549), (0.05904, 0.5245, -0.04461), (0.06072, 0.5219, -0.05188)], [], [(127, 130, 120, 111), (159, 49, 0, 115), (22, 19, 3, 12), (124, 9, 21, 129), (114, 118, 168, 174, 177, 172, 156, 163, 166, 160), (121, 13, 16, 117), (147, 37, 9, 124), (115, 0, 4, 112), (112, 4, 18, 126), (117, 16, 64, 169), (129, 21, 13, 121), (135, 25, 103, 199), (12, 3, 1, 15), (109, 123, 130, 127), (10, 6, 19, 22), (34, 139, 133, 28), (126, 18, 7, 108), (36, 42, 45, 39, 90, 96, 93, 72, 78, 75, 81, 87, 84, 99, 105, 102, 24, 30, 33, 27, 6, 10), (31, 142, 139, 34), (43, 154, 151, 46), (46, 151, 145, 40), (210, 91, 40, 145), (162, 58, 55, 165), (37, 147, 154, 43), (70, 175, 169, 64), (67, 178, 175, 70), (165, 55, 49, 159), (15, 1, 48, 54, 57, 51, 60, 66, 69, 63), (61, 171, 178, 67), (94, 208, 192, 73), (181, 85, 88, 186), (171, 61, 52, 157), (157, 52, 58, 162), (190, 76, 79, 195), (108, 7, 28, 133), (76, 190, 183, 82), (199, 103, 106, 204), (186, 88, 82, 183), (85, 181, 201, 100), (195, 79, 73, 192), (91, 210, 214, 97), (97, 214, 208, 94), (204, 106, 100, 201), (25, 135, 142, 31), (1, 3, 5, 2), (2, 5, 4, 0), (19, 6, 8, 20), (20, 8, 7, 18), (22, 12, 14, 23), (23, 14, 13, 21), (12, 15, 17, 14), (14, 17, 16, 13), (3, 19, 20, 5), (5, 20, 18, 4), (10, 22, 23, 11), (11, 23, 21, 9), (30, 24, 26, 32), (32, 26, 25, 31), (33, 30, 32, 35), (35, 32, 31, 34), (27, 33, 35, 29), (29, 35, 34, 28), (42, 36, 38, 44), (44, 38, 37, 43), (45, 42, 44, 47), (47, 44, 43, 46), (39, 45, 47, 41), (41, 47, 46, 40), (6, 27, 29, 8), (8, 29, 28, 7), (9, 37, 38, 11), (11, 38, 36, 10), (51, 57, 59, 53), (53, 59, 58, 52), (57, 54, 56, 59), (59, 56, 55, 58), (54, 48, 50, 56), (56, 50, 49, 55), (48, 1, 2, 50), (50, 2, 0, 49), (66, 60, 62, 68), (68, 62, 61, 67), (69, 66, 68, 71), (71, 68, 67, 70), (63, 69, 71, 65), (65, 71, 70, 64), (60, 51, 53, 62), (62, 53, 52, 61), (15, 63, 65, 17), (17, 65, 64, 16), (75, 78, 80, 77), (77, 80, 79, 76), (78, 72, 74, 80), (80, 74, 73, 79), (84, 87, 89, 86), (86, 89, 88, 85), (87, 81, 83, 89), (89, 83, 82, 88), (81, 75, 77, 83), (83, 77, 76, 82), (96, 90, 92, 98), (98, 92, 91, 97), (93, 96, 98, 95), (95, 98, 97, 94), (102, 105, 107, 104), (104, 107, 106, 103), (105, 99, 101, 107), (107, 101, 100, 106), (24, 102, 104, 26), (26, 104, 103, 25), (99, 84, 86, 101), (101, 86, 85, 100), (72, 93, 95, 74), (74, 95, 94, 73), (90, 39, 41, 92), (92, 41, 40, 91), (111, 120, 118, 114), (127, 111, 113, 128), (128, 113, 112, 126), (111, 114, 116, 113), (113, 116, 115, 112), (118, 120, 122, 119), (119, 122, 121, 117), (130, 123, 125, 131), (131, 125, 124, 129), (109, 127, 128, 110), (110, 128, 126, 108), (120, 130, 131, 122), (122, 131, 129, 121), (136, 141, 143, 137), (137, 143, 142, 135), (141, 138, 140, 143), (143, 140, 139, 142), (138, 132, 134, 140), (140, 134, 133, 139), (148, 153, 155, 149), (149, 155, 154, 147), (153, 150, 152, 155), (155, 152, 151, 154), (150, 144, 146, 152), (152, 146, 145, 151), (108, 133, 134, 110), (110, 134, 132, 109), (147, 124, 125, 149), (149, 125, 123, 148), (163, 156, 158, 164), (164, 158, 157, 162), (166, 163, 164, 167), (167, 164, 162, 165), (160, 166, 167, 161), (161, 167, 165, 159), (114, 160, 161, 116), (116, 161, 159, 115), (172, 177, 179, 173), (173, 179, 178, 171), (177, 174, 176, 179), (179, 176, 175, 178), (174, 168, 170, 176), (176, 170, 169, 175), (156, 172, 173, 158), (158, 173, 171, 157), (168, 118, 119, 170), (170, 119, 117, 169), (196, 189, 191, 197), (197, 191, 190, 195), (193, 196, 197, 194), (194, 197, 195, 192), (187, 180, 182, 188), (188, 182, 181, 186), (184, 187, 188, 185), (185, 188, 186, 183), (189, 184, 185, 191), (191, 185, 183, 190), (211, 213, 215, 212), (212, 215, 214, 210), (213, 207, 209, 215), (215, 209, 208, 214), (205, 198, 200, 206), (206, 200, 199, 204), (202, 205, 206, 203), (203, 206, 204, 201), (198, 136, 137, 200), (200, 137, 135, 199), (201, 181, 182, 203), (203, 182, 180, 202), (192, 208, 209, 194), (194, 209, 207, 193), (210, 145, 146, 212), (212, 146, 144, 211), (132, 138, 141, 136, 198, 205, 202, 180, 187, 184, 189, 196, 193, 207, 213, 211, 144, 150, 153, 148, 123, 109)])
me_cube_003.polygons.foreach_set('use_smooth', [True] * 190)
_k = set([(1, 3), (1, 48), (3, 19), (6, 19), (6, 27), (10, 22), (10, 36), (12, 15), (12, 22), (15, 63), (24, 30), (24, 102), (27, 33), (30, 33), (36, 42), (39, 45), (39, 90), (42, 45), (48, 54), (51, 57), (51, 60), (54, 57), (60, 66), (63, 69), (66, 69), (72, 78), (72, 93), (75, 78), (75, 81), (81, 87), (84, 87), (84, 99), (90, 96), (93, 96), (99, 105), (102, 105), (109, 127), (109, 132), (111, 114), (111, 127), (114, 160), (118, 120), (118, 168), (120, 130), (123, 130), (123, 148), (132, 138), (136, 141), (136, 198), (138, 141), (144, 150), (144, 211), (148, 153), (150, 153), (156, 163), (156, 172), (160, 166), (163, 166), (168, 174), (172, 177), (174, 177), (180, 187), (180, 202), (184, 187), (184, 189), (189, 196), (193, 196), (193, 207), (198, 205), (202, 205), (207, 213), (211, 213)])
me_cube_003.attributes.new('sharp_edge', 'BOOLEAN', 'EDGE').data.foreach_set('value', [ (min(e.vertices), max(e.vertices)) in _k for e in me_cube_003.edges])
_uv = me_cube_003.uv_layers.new(name='UVMap')
_uv.uv.foreach_set('vector', [0.1289, 0.5938, 0.3712, 0.5938, 0.3696, 0.625, 0.1306, 0.625, 0.3982, 0.01542, 0.6092, 0.01542, 0.6092, 0.0625, 0.3982, 0.0625, 0.6276, 0.5938, 0.8723, 0.5938, 0.8712, 0.625, 0.6287, 0.625, 0.4002, 0.5625, 0.6078, 0.5625, 0.6085, 0.5938, 0.3992, 0.5938, 0.1337, 0.6875, 0.3665, 0.6875, 0.3641, 0.7403, 0.3613, 0.7469, 0.3487, 0.7574, 0.313, 0.7505, 0.2232, 0.7477, 0.1784, 0.7458, 0.1476, 0.741, 0.138, 0.7348, 0.3983, 0.625, 0.6091, 0.625, 0.6092, 0.6875, 0.3982, 0.6875, 0.3996, 0.541, 0.6082, 0.541, 0.6078, 0.5625, 0.4002, 0.5625, 0.3982, 0.0625, 0.6092, 0.0625, 0.6092, 0.125, 0.3982, 0.125, 0.3982, 0.125, 0.6092, 0.125, 0.6085, 0.1563, 0.3991, 0.1562, 0.3982, 0.6875, 0.6092, 0.6875, 0.6092, 0.7414, 0.3982, 0.7414, 0.3992, 0.5938, 0.6085, 0.5938, 0.6091, 0.625, 0.3983, 0.625, 0.3984, 0.3039, 0.609, 0.3039, 0.609, 0.3413, 0.3984, 0.3413, 0.6287, 0.625, 0.8712, 0.625, 0.8691, 0.6875, 0.6308, 0.6875, 0.1285, 0.5625, 0.3716, 0.5625, 0.3712, 0.5938, 0.1289, 0.5938, 0.6273, 0.5625, 0.8726, 0.5625, 0.8723, 0.5938, 0.6276, 0.5938, 0.6789, 0.3267, 0.3336, 0.3267, 0.3996, 0.209, 0.6082, 0.209, 0.3991, 0.1562, 0.6085, 0.1562, 0.6078, 0.1875, 0.4002, 0.1875, 0.6268, 0.5405, 0.629, 0.5204, 0.6362, 0.4873, 0.6778, 0.5006, 0.7016, 0.4866, 0.6873, 0.4702, 0.6948, 0.4752, 0.6969, 0.4754, 0.6724, 0.4379, 0.6712, 0.4253, 0.673, 0.4228, 0.6872, 0.4252, 0.7413, 0.4663, 0.7401, 0.4626, 0.7308, 0.4507, 0.7588, 0.4768, 0.8142, 0.4945, 0.7067, 0.3624, 0.7152, 0.3422, 0.8631, 0.5295, 0.8726, 0.5625, 0.6273, 0.5625, 0.6732, 0.3529, 0.3387, 0.3529, 0.3336, 0.3267, 0.6789, 0.3267, 0.6107, 0.5207, 0.397, 0.5207, 0.3917, 0.4836, 0.6163, 0.4836, 0.6163, 0.4836, 0.3917, 0.4836, 0.3984, 0.4461, 0.609, 0.4461, 0.3984, 0.4087, 0.609, 0.4087, 0.609, 0.4461, 0.3984, 0.4461, 0.3982, 0.0, 0.6092, 0.0, 0.6092, 0.007519, 0.3982, 0.007519, 0.6082, 0.541, 0.3996, 0.541, 0.397, 0.5207, 0.6107, 0.5207, 0.611, 0.746, 0.3965, 0.746, 0.3982, 0.7414, 0.6092, 0.7414, 0.6174, 0.7674, 0.3905, 0.7674, 0.3965, 0.746, 0.611, 0.746, 0.3982, 0.007519, 0.6092, 0.007519, 0.6092, 0.01542, 0.3982, 0.01542, 0.6308, 0.6875, 0.8691, 0.6875, 0.8662, 0.7347, 0.8561, 0.7414, 0.8237, 0.7465, 0.7769, 0.7484, 0.6861, 0.7507, 0.6464, 0.7601, 0.6349, 0.7469, 0.6324, 0.7406, 0.6092, 0.8104, 0.3982, 0.8104, 0.3905, 0.7674, 0.6174, 0.7674, 0.6164, 0.4102, 0.3916, 0.4102, 0.3876, 0.4124, 0.6206, 0.4124, 0.3854, 0.3663, 0.6229, 0.3663, 0.6501, 0.4093, 0.3601, 0.4093, 0.3982, 0.8104, 0.6092, 0.8104, 0.6092, 0.902, 0.3982, 0.902, 0.3982, 0.902, 0.6092, 0.902, 0.6092, 0.9522, 0.3982, 0.9522, 0.3648, 0.4173, 0.6451, 0.4173, 0.643, 0.4242, 0.3668, 0.4242, 0.4002, 0.1875, 0.6078, 0.1875, 0.6082, 0.209, 0.3996, 0.209, 0.6451, 0.4173, 0.3648, 0.4173, 0.3639, 0.415, 0.646, 0.415, 0.3984, 0.3413, 0.609, 0.3413, 0.6538, 0.3953, 0.3567, 0.3953, 0.3601, 0.4093, 0.6501, 0.4093, 0.646, 0.415, 0.3639, 0.415, 0.6229, 0.3663, 0.3854, 0.3663, 0.3902, 0.3581, 0.6178, 0.3581, 0.3668, 0.4242, 0.643, 0.4242, 0.6206, 0.4124, 0.3876, 0.4124, 0.609, 0.4087, 0.3984, 0.4087, 0.3735, 0.4371, 0.6358, 0.4371, 0.6358, 0.4371, 0.3735, 0.4371, 0.3916, 0.4102, 0.6164, 0.4102, 0.3567, 0.3953, 0.6538, 0.3953, 0.6178, 0.3581, 0.3902, 0.3581, 0.609, 0.3039, 0.3984, 0.3039, 0.3387, 0.3529, 0.6732, 0.3529, 0.8691, 0.6875, 0.8712, 0.625, 0.875, 0.6252, 0.875, 0.6875, 0.625, 0.0625, 0.625, 0.1248, 0.6092, 0.125, 0.6092, 0.0625, 0.8723, 0.5938, 0.8726, 0.5625, 0.875, 0.5627, 0.875, 0.5938, 0.625, 0.1562, 0.625, 0.1873, 0.6078, 0.1875, 0.6085, 0.1562, 0.6276, 0.5938, 0.6287, 0.625, 0.625, 0.6251, 0.625, 0.5939, 0.625, 0.5939, 0.625, 0.6251, 0.6091, 0.625, 0.6085, 0.5938, 0.6287, 0.625, 0.6308, 0.6875, 0.625, 0.6876, 0.625, 0.6251, 0.625, 0.6251, 0.625, 0.6876, 0.6092, 0.6875, 0.6091, 0.625, 0.8712, 0.625, 0.8723, 0.5938, 0.875, 0.594, 0.875, 0.625, 0.625, 0.125, 0.625, 0.156, 0.6085, 0.1563, 0.6092, 0.125, 0.6273, 0.5625, 0.6276, 0.5938, 0.625, 0.5939, 0.625, 0.5626, 0.625, 0.5626, 0.625, 0.5939, 0.6085, 0.5938, 0.6078, 0.5625, 0.7067, 0.3624, 0.8142, 0.4945, 0.8207, 0.4995, 0.6995, 0.3537, 0.6984, 0.3526, 0.6252, 0.304, 0.609, 0.3039, 0.6732, 0.3529, 0.7152, 0.3422, 0.7067, 0.3624, 0.6989, 0.3527, 0.7059, 0.3268, 0.7059, 0.3268, 0.6989, 0.3527, 0.6732, 0.3529, 0.6789, 0.3267, 0.8631, 0.5295, 0.7152, 0.3422, 0.7069, 0.328, 0.8734, 0.5389, 0.6258, 0.2102, 0.7054, 0.326, 0.6789, 0.3267, 0.6082, 0.209, 0.629, 0.5204, 0.6268, 0.5405, 0.625, 0.5409, 0.6274, 0.5206, 0.6274, 0.5206, 0.625, 0.5409, 0.6082, 0.541, 0.6107, 0.5207, 0.6362, 0.4873, 0.629, 0.5204, 0.6274, 0.5206, 0.6334, 0.4839, 0.6334, 0.4839, 0.6274, 0.5206, 0.6107, 0.5207, 0.6163, 0.4836, 0.6778, 0.5006, 0.6362, 0.4873, 0.6338, 0.4837, 0.6787, 0.4999, 0.625, 0.4462, 0.6334, 0.4834, 0.6163, 0.4836, 0.609, 0.4461, 0.8726, 0.5625, 0.8631, 0.5295, 0.875, 0.541, 0.875, 0.5625, 0.625, 0.1875, 0.625, 0.209, 0.6082, 0.209, 0.6078, 0.1875, 0.6078, 0.5625, 0.6082, 0.541, 0.625, 0.5409, 0.625, 0.5626, 0.625, 0.5626, 0.625, 0.5409, 0.6268, 0.5405, 0.6273, 0.5625, 0.7769, 0.7484, 0.8237, 0.7465, 0.8276, 0.748, 0.7774, 0.75, 0.625, 0.9024, 0.625, 0.9515, 0.6092, 0.9522, 0.6092, 0.902, 0.8237, 0.7465, 0.8561, 0.7414, 0.8637, 0.7424, 0.8288, 0.7479, 0.625, 0.0001071, 0.625, 0.007412, 0.6092, 0.007519, 0.6092, 0.0, 0.8561, 0.7414, 0.8662, 0.7347, 0.8747, 0.7348, 0.8644, 0.7422, 0.625, 0.007634, 0.625, 0.01522, 0.6092, 0.01542, 0.6092, 0.007519, 0.8662, 0.7347, 0.8691, 0.6875, 0.875, 0.6875, 0.875, 0.7346, 0.625, 0.01542, 0.625, 0.06245, 0.6092, 0.0625, 0.6092, 0.01542, 0.6464, 0.7601, 0.6861, 0.7507, 0.6849, 0.7502, 0.6352, 0.7671, 0.6343, 0.7681, 0.6251, 0.81, 0.6092, 0.8104, 0.6174, 0.7674, 0.6349, 0.7469, 0.6464, 0.7601, 0.6343, 0.7671, 0.6271, 0.7462, 0.6271, 0.7462, 0.6343, 0.7671, 0.6174, 0.7674, 0.611, 0.746, 0.6324, 0.7406, 0.6349, 0.7469, 0.6271, 0.7462, 0.625, 0.7413, 0.625, 0.7413, 0.6271, 0.7462, 0.611, 0.746, 0.6092, 0.7414, 0.6861, 0.7507, 0.7769, 0.7484, 0.7766, 0.75, 0.6857, 0.75, 0.625, 0.8107, 0.625, 0.9016, 0.6092, 0.902, 0.6092, 0.8104, 0.6308, 0.6875, 0.6324, 0.7406, 0.625, 0.7413, 0.625, 0.6876, 0.625, 0.6876, 0.625, 0.7413, 0.6092, 0.7414, 0.6092, 0.6875, 0.6712, 0.4253, 0.6724, 0.4379, 0.664, 0.4242, 0.6664, 0.4173, 0.6664, 0.4173, 0.664, 0.4242, 0.643, 0.4242, 0.6451, 0.4173, 0.6724, 0.4379, 0.6969, 0.4754, 0.6994, 0.4735, 0.664, 0.4242, 0.664, 0.4242, 0.6383, 0.4124, 0.6206, 0.4124, 0.643, 0.4242, 0.7413, 0.4663, 0.6872, 0.4252, 0.6721, 0.4093, 0.7426, 0.4679, 0.641, 0.3663, 0.6721, 0.4093, 0.6501, 0.4093, 0.6229, 0.3663, 0.6872, 0.4252, 0.673, 0.4228, 0.6675, 0.415, 0.6721, 0.4093, 0.6721, 0.4093, 0.6675, 0.415, 0.646, 0.415, 0.6501, 0.4093, 0.673, 0.4228, 0.6712, 0.4253, 0.6664, 0.4173, 0.6675, 0.415, 0.6675, 0.415, 0.6664, 0.4173, 0.6451, 0.4173, 0.646, 0.415, 0.6873, 0.4702, 0.7016, 0.4866, 0.7143, 0.4979, 0.6592, 0.4406, 0.654, 0.4355, 0.626, 0.4096, 0.609, 0.4087, 0.6358, 0.4371, 0.6948, 0.4752, 0.6873, 0.4702, 0.6586, 0.4397, 0.7047, 0.4816, 0.6342, 0.4111, 0.6545, 0.4355, 0.6358, 0.4371, 0.6164, 0.4102, 0.7588, 0.4768, 0.7308, 0.4507, 0.6825, 0.4013, 0.78, 0.4965, 0.6267, 0.3432, 0.6735, 0.3923, 0.6538, 0.3953, 0.609, 0.3413, 0.7308, 0.4507, 0.7401, 0.4626, 0.754, 0.4768, 0.6809, 0.4001, 0.674, 0.3932, 0.6365, 0.3594, 0.6178, 0.3581, 0.6538, 0.3953, 0.8142, 0.4945, 0.7588, 0.4768, 0.7837, 0.5, 0.821, 0.5, 0.625, 0.304, 0.625, 0.3413, 0.609, 0.3413, 0.609, 0.3039, 0.7401, 0.4626, 0.7413, 0.4663, 0.7426, 0.4679, 0.7559, 0.479, 0.6355, 0.3585, 0.641, 0.3663, 0.6229, 0.3663, 0.6178, 0.3581, 0.6969, 0.4754, 0.6948, 0.4752, 0.7061, 0.4827, 0.6994, 0.4735, 0.6383, 0.4124, 0.6337, 0.4103, 0.6164, 0.4102, 0.6206, 0.4124, 0.7016, 0.4866, 0.6778, 0.5006, 0.679, 0.5, 0.7163, 0.5, 0.625, 0.4087, 0.625, 0.446, 0.609, 0.4461, 0.609, 0.4087, 0.1306, 0.625, 0.3696, 0.625, 0.3665, 0.6875, 0.1337, 0.6875, 0.1289, 0.5938, 0.1306, 0.625, 0.125, 0.625, 0.125, 0.5941, 0.375, 0.1559, 0.375, 0.125, 0.3982, 0.125, 0.3991, 0.1562, 0.1306, 0.625, 0.1337, 0.6875, 0.125, 0.6875, 0.125, 0.6253, 0.375, 0.1247, 0.375, 0.0625, 0.3982, 0.0625, 0.3982, 0.125, 0.3665, 0.6875, 0.3696, 0.625, 0.375, 0.6251, 0.375, 0.6876, 0.375, 0.6876, 0.375, 0.6251, 0.3983, 0.625, 0.3982, 0.6875, 0.3712, 0.5938, 0.3716, 0.5625, 0.375, 0.5626, 0.375, 0.5939, 0.375, 0.5939, 0.375, 0.5626, 0.4002, 0.5625, 0.3992, 0.5938, 0.1285, 0.5625, 0.1289, 0.5938, 0.125, 0.5938, 0.125, 0.5627, 0.375, 0.1873, 0.375, 0.1562, 0.3991, 0.1562, 0.4002, 0.1875, 0.3696, 0.625, 0.3712, 0.5938, 0.375, 0.5939, 0.375, 0.6251, 0.375, 0.6251, 0.375, 0.5939, 0.3992, 0.5938, 0.3983, 0.625, 0.1888, 0.4923, 0.2899, 0.3668, 0.3001, 0.3541, 0.1795, 0.4993, 0.3747, 0.3041, 0.3018, 0.3525, 0.3387, 0.3529, 0.3984, 0.3039, 0.2899, 0.3668, 0.2807, 0.3491, 0.2942, 0.3269, 0.3011, 0.3526, 0.3011, 0.3526, 0.2942, 0.3269, 0.3336, 0.3267, 0.3387, 0.3529, 0.2807, 0.3491, 0.142, 0.5247, 0.1274, 0.5379, 0.2926, 0.3286, 0.2948, 0.3256, 0.3738, 0.2107, 0.3996, 0.209, 0.3336, 0.3267, 0.3724, 0.5403, 0.3703, 0.5203, 0.3725, 0.5206, 0.375, 0.5409, 0.375, 0.5409, 0.3725, 0.5206, 0.397, 0.5207, 0.3996, 0.541, 0.3703, 0.5203, 0.3626, 0.489, 0.3666, 0.484, 0.3725, 0.5206, 0.3725, 0.5206, 0.3666, 0.484, 0.3917, 0.4836, 0.397, 0.5207, 0.3626, 0.489, 0.3226, 0.5009, 0.3213, 0.4999, 0.3661, 0.4838, 0.3666, 0.4833, 0.375, 0.4463, 0.3984, 0.4461, 0.3917, 0.4836, 0.4002, 0.1875, 0.3996, 0.209, 0.375, 0.209, 0.375, 0.1875, 0.125, 0.5625, 0.125, 0.541, 0.142, 0.5247, 0.1285, 0.5625, 0.3996, 0.541, 0.4002, 0.5625, 0.375, 0.5626, 0.375, 0.5409, 0.375, 0.5409, 0.375, 0.5626, 0.3716, 0.5625, 0.3724, 0.5403, 0.1784, 0.7458, 0.2232, 0.7477, 0.2224, 0.75, 0.1728, 0.748, 0.375, 0.9512, 0.375, 0.9026, 0.3982, 0.902, 0.3982, 0.9522, 0.1476, 0.741, 0.1784, 0.7458, 0.1709, 0.7478, 0.1365, 0.7424, 0.375, 0.007362, 0.375, 0.0001567, 0.3982, 0.0, 0.3982, 0.007519, 0.138, 0.7348, 0.1476, 0.741, 0.1355, 0.7421, 0.1254, 0.7349, 0.375, 0.01512, 0.375, 0.007687, 0.3982, 0.007519, 0.3982, 0.01542, 0.1337, 0.6875, 0.138, 0.7348, 0.125, 0.7346, 0.125, 0.6876, 0.375, 0.06243, 0.375, 0.01542, 0.3982, 0.01542, 0.3982, 0.0625, 0.313, 0.7505, 0.3487, 0.7574, 0.3644, 0.767, 0.3153, 0.7502, 0.3749, 0.8098, 0.3658, 0.7684, 0.3905, 0.7674, 0.3982, 0.8104, 0.3487, 0.7574, 0.3613, 0.7469, 0.3729, 0.7462, 0.3657, 0.767, 0.3657, 0.767, 0.3729, 0.7462, 0.3965, 0.746, 0.3905, 0.7674, 0.3613, 0.7469, 0.3641, 0.7403, 0.375, 0.7413, 0.3729, 0.7462, 0.3729, 0.7462, 0.375, 0.7413, 0.3982, 0.7414, 0.3965, 0.746, 0.2232, 0.7477, 0.313, 0.7505, 0.3141, 0.75, 0.2236, 0.75, 0.375, 0.9014, 0.375, 0.8109, 0.3982, 0.8104, 0.3982, 0.902, 0.3641, 0.7403, 0.3665, 0.6875, 0.375, 0.6876, 0.375, 0.7413, 0.375, 0.7413, 0.375, 0.6876, 0.3982, 0.6875, 0.3982, 0.7414, 0.3242, 0.4434, 0.3262, 0.4296, 0.3336, 0.4173, 0.336, 0.4242, 0.336, 0.4242, 0.3336, 0.4173, 0.3648, 0.4173, 0.3668, 0.4242, 0.3038, 0.4763, 0.3242, 0.4434, 0.336, 0.4242, 0.3006, 0.4735, 0.3617, 0.4124, 0.336, 0.4242, 0.3668, 0.4242, 0.3876, 0.4124, 0.3068, 0.4316, 0.2586, 0.4663, 0.2574, 0.4679, 0.3279, 0.4093, 0.3279, 0.4093, 0.359, 0.3663, 0.3854, 0.3663, 0.3601, 0.4093, 0.3238, 0.4271, 0.3068, 0.4316, 0.3279, 0.4093, 0.3325, 0.415, 0.3325, 0.415, 0.3279, 0.4093, 0.3601, 0.4093, 0.3639, 0.415, 0.3262, 0.4296, 0.3238, 0.4271, 0.3325, 0.415, 0.3336, 0.4173, 0.3336, 0.4173, 0.3325, 0.415, 0.3639, 0.415, 0.3648, 0.4173, 0.2998, 0.4855, 0.3067, 0.4769, 0.3392, 0.4423, 0.2867, 0.4969, 0.3735, 0.4101, 0.3468, 0.4347, 0.3735, 0.4371, 0.3984, 0.4087, 0.3067, 0.4769, 0.3051, 0.4767, 0.296, 0.4809, 0.3401, 0.4409, 0.3461, 0.4348, 0.3654, 0.4115, 0.3916, 0.4102, 0.3735, 0.4371, 0.2585, 0.4619, 0.2437, 0.475, 0.2216, 0.4948, 0.3147, 0.404, 0.3279, 0.3908, 0.3725, 0.344, 0.3984, 0.3413, 0.3567, 0.3953, 0.2585, 0.4639, 0.2585, 0.4619, 0.3169, 0.4023, 0.2473, 0.4755, 0.3628, 0.36, 0.3271, 0.3922, 0.3567, 0.3953, 0.3902, 0.3581, 0.2437, 0.475, 0.1888, 0.4923, 0.179, 0.5, 0.2162, 0.5, 0.375, 0.3412, 0.375, 0.304, 0.3984, 0.3039, 0.3984, 0.3413, 0.3902, 0.3581, 0.3854, 0.3663, 0.359, 0.3663, 0.3644, 0.3587, 0.2444, 0.4787, 0.2574, 0.4679, 0.2586, 0.4663, 0.2585, 0.4639, 0.3876, 0.4124, 0.3916, 0.4102, 0.3662, 0.4103, 0.3617, 0.4124, 0.3006, 0.4735, 0.2941, 0.4824, 0.3051, 0.4767, 0.3038, 0.4763, 0.3984, 0.4087, 0.3984, 0.4461, 0.375, 0.446, 0.375, 0.4088, 0.2838, 0.5, 0.321, 0.5, 0.3226, 0.5009, 0.2998, 0.4855, 0.142, 0.5247, 0.2807, 0.3491, 0.2899, 0.3668, 0.1888, 0.4923, 0.2437, 0.475, 0.2585, 0.4619, 0.2585, 0.4639, 0.2586, 0.4663, 0.3068, 0.4316, 0.3238, 0.4271, 0.3262, 0.4296, 0.3242, 0.4434, 0.3038, 0.4763, 0.3051, 0.4767, 0.3067, 0.4769, 0.2998, 0.4855, 0.3226, 0.5009, 0.3626, 0.489, 0.3703, 0.5203, 0.3724, 0.5403, 0.3716, 0.5625, 0.1285, 0.5625])
me_cube_003.materials.append(mat_meat)
me_cube_003.use_remesh_fix_poles = True
me_cube_003.use_remesh_preserve_attributes = False
me_cube_003.use_mirror_vertex_groups = False
me_cube_003.update()

# ---- objects
ob_oredropping = bpy.data.objects.new('OreDropping', me_cube)
ob_wood_plank = bpy.data.objects.new('Wood Plank', me_cube_001)
ob_meat = bpy.data.objects.new('Meat', me_cube_003)

# ---- transforms, parenting, visibility, modifiers, constraints
ob_oredropping.location = (0.0, 0.0, 0.0)
ob_oredropping.lineart.crease_threshold = 0.0
ob_wood_plank.location = (0.0, 4.052, 0.0)
ob_wood_plank.scale = (0.2054, 1.0, 0.05015)
ob_wood_plank.lineart.crease_threshold = 0.0
_m = ob_wood_plank.modifiers.new('Auto Smooth', 'NODES')
_m.node_group = ng_auto_smooth
_gi = [s.identifier for s in ng_auto_smooth.interface.items_tree if s.item_type == 'SOCKET' and s.in_out == 'INPUT']
_m[_gi[1]] = 0.6964  # Angle
ob_meat.location = (0.0, 7.771, 0.0)
ob_meat.lineart.crease_threshold = 0.0
_m = ob_meat.modifiers.new('Auto Smooth', 'NODES')
_m.node_group = ng_auto_smooth
_gi = [s.identifier for s in ng_auto_smooth.interface.items_tree if s.item_type == 'SOCKET' and s.in_out == 'INPUT']
_m[_gi[1]] = 1.874  # Angle

# ---- collection membership
col_collection.objects.link(ob_oredropping)
col_collection.objects.link(ob_wood_plank)
col_collection.objects.link(ob_meat)

# ---- scene / render settings (as saved in the file)
scene.frame_start = 1; scene.frame_end = 250; scene.frame_set(1)
scene.render.engine = 'CYCLES'
scene.cycles.samples = 128
scene.cycles.sampling_pattern = 'TABULATED_SOBOL'
scene.cycles.use_light_tree = False
scene.cycles.film_transparent_glass = True
scene.view_settings.view_transform = 'Filmic'
bpy.context.view_layer.update()

# ---- added for rendering (the .blend has no active camera and no usable light): camera, sun
cam_auto = bpy.data.cameras.new('AutoCamera')
cam_auto.lens = 50.0
cam_auto.sensor_width = 36.0
cam_auto.clip_end = 1000.0
ob_auto_camera = bpy.data.objects.new('AutoCamera', cam_auto)
scene.collection.objects.link(ob_auto_camera)
ob_auto_camera.location = (8.06067, -5.8461, 6.85253)
ob_auto_camera.rotation_euler = (1.09748, -7.21219e-08, 0.694738)
scene.camera = ob_auto_camera
light_auto_sun = bpy.data.lights.new('AutoSun', 'SUN')
light_auto_sun.energy = 3.0
light_auto_sun.angle = 0.0523599
ob_auto_sun = bpy.data.objects.new('AutoSun', light_auto_sun)
scene.collection.objects.link(ob_auto_sun)
ob_auto_sun.rotation_euler = (0.872665, 0.174533, 0.523599)
bpy.context.view_layer.update()
